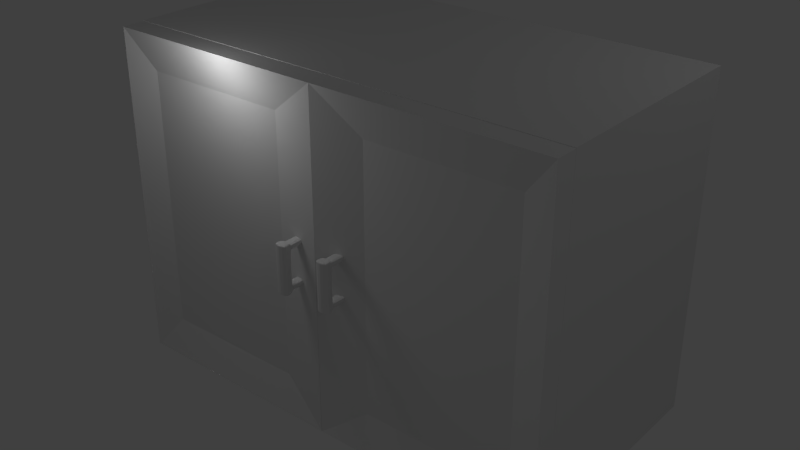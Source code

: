 # Source: vidraria_armario.blend  (saved by Blender 2.70.0; exported with 4.5.12 LTS)
import bpy
from mathutils import Matrix  # noqa: F401  (used for matrix-valued properties, if any)

bpy.ops.wm.read_factory_settings(use_empty=True)
scene = bpy.context.scene
scene.name = 'Scene'

# ---- collections
col_collection_1 = bpy.data.collections.new('Collection 1'); scene.collection.children.link(col_collection_1)

# ---- materials (node trees are filled in below, after node groups)
mat_portavidro = bpy.data.materials.new('PortaVidro')
mat_portavidro.alpha_threshold = 0.0
mat_portavidro.use_transparent_shadow = False
mat_portavidro.roughness = 0.5
mat_portavidro.line_color = (0.0, 0.0, 0.0, 1.0)
mat_material = bpy.data.materials.new('Material')
mat_material.alpha_threshold = 0.0
mat_material.use_transparent_shadow = False
mat_material.roughness = 0.5
mat_material.line_color = (0.0, 0.0, 0.0, 1.0)

# ---- material node trees

# ---- world
world_world = bpy.data.worlds.new('World'); scene.world = world_world
world_world.color = (0.05088, 0.05088, 0.05088)
world_world.use_sun_shadow = False
world_world.sun_shadow_jitter_overblur = 0.0
world_world.cycles.sampling_method = 'MANUAL'
world_world.cycles.sample_map_resolution = 256

# ---- lights
light_point_001 = bpy.data.lights.new('Point.001', 'POINT')
light_point_001.transmission_factor = 0.0
light_point_001.energy = 100.0
light_point_001.shadow_buffer_clip_start = 0.5
light_point_001.shadow_soft_size = 1.0
light_point_001.shadow_maximum_resolution = 0.006
light_point_001.use_absolute_resolution = True
light_point_001.cycles.use_multiple_importance_sampling = False
light_point = bpy.data.lights.new('Point', 'POINT')
light_point.transmission_factor = 0.0
light_point.energy = 100.0
light_point.shadow_buffer_clip_start = 0.5
light_point.shadow_soft_size = 1.0
light_point.shadow_maximum_resolution = 0.006
light_point.use_absolute_resolution = True
light_point.cycles.use_multiple_importance_sampling = False
light_lamp = bpy.data.lights.new('Lamp', 'POINT')
light_lamp.transmission_factor = 0.0
light_lamp.cutoff_distance = 30.0
light_lamp.energy = 100.0
light_lamp.shadow_buffer_clip_start = 1.001
light_lamp.shadow_soft_size = 1.0
light_lamp.shadow_maximum_resolution = 0.006
light_lamp.use_absolute_resolution = True
light_lamp.cycles.use_multiple_importance_sampling = False

# ---- meshes
me_cube_000 = bpy.data.meshes.new('Cube.000')
me_cube_000.from_pydata([(3.218, -2.028, -0.1387), (3.348, -1.812, -0.1387), (3.406, -2.374, -0.1387), (3.258, -2.59, -0.1387), (3.352, -2.028, -0.1447), (3.263, -2.028, 0.1443), (3.218, -2.028, -0.1174), (3.348, -1.764, -0.1022), (3.406, -2.374, -0.1174), (3.258, -2.59, -0.1174), (3.218, -2.028, 0.1388), (3.348, -1.812, 0.1388), (3.406, -2.374, 0.1388), (3.258, -2.59, 0.1388), (3.218, -2.028, -0.000293), (3.348, -1.812, -0.000293), (3.406, -2.374, -0.000293), (3.258, -2.59, -0.000293), (3.218, -2.028, 0.1174), (3.267, -1.764, 0.1016), (3.406, -2.374, 0.1174), (3.258, -2.59, 0.1174), (3.348, -1.189, -0.1022), (3.267, -1.189, 0.1016), (3.388, -1.764, 0.1174), (3.227, -1.764, 0.1174), (3.348, -1.764, 0.1333), (3.388, -1.764, -0.1174), (3.227, -1.764, -0.1174), (3.267, -1.764, -0.1326), (3.348, -0.5977, -0.1022), (3.267, -0.5977, 0.1016), (3.388, -1.189, 0.1174), (3.227, -1.189, 0.1174), (3.348, -1.189, 0.1333), (3.388, -1.189, -0.1174), (3.227, -1.189, -0.1174), (3.267, -1.189, -0.1326), (3.388, -0.5977, 0.1174), (3.227, -0.5977, 0.1174), (3.348, -0.5977, 0.1333), (3.388, -0.5977, -0.1174), (3.227, -0.5977, -0.1174), (3.267, -0.5977, -0.1326), (3.267, -1.812, -0.1387), (3.357, -2.59, -0.1387), (3.263, -2.028, -0.1447), (3.352, -2.028, 0.1443), (3.267, -1.764, -0.1022), (3.357, -2.59, -0.1174), (3.267, -1.812, 0.1388), (3.357, -2.59, 0.1388), (3.267, -1.812, -0.000293), (3.357, -2.59, -0.000293), (3.348, -1.764, 0.1016), (3.357, -2.59, 0.1174), (3.267, -1.189, -0.1022), (3.348, -1.189, 0.1016), (3.267, -1.764, 0.1333), (3.348, -1.764, -0.1326), (3.267, -0.5977, -0.1022), (3.348, -0.5977, 0.1016), (3.267, -1.189, 0.1333), (3.348, -1.189, -0.1326), (3.267, -0.5977, 0.1333), (3.348, -0.5977, -0.1326), (3.208, -2.374, -0.1387), (3.397, -2.028, -0.1387), (3.357, -2.417, -0.1447), (3.258, -2.417, 0.1443), (3.208, -2.374, -0.1174), (3.397, -2.028, -0.1174), (3.208, -2.374, 0.1388), (3.397, -2.028, 0.1388), (3.208, -2.374, -0.000293), (3.397, -2.028, -0.000293), (3.208, -2.374, 0.1174), (3.397, -2.028, 0.1174), (3.258, -2.417, -0.1447), (3.357, -2.417, 0.1443), (3.221, -2.492, 0.1388), (3.229, -2.028, 0.1429), (3.235, -1.866, -0.1387), (3.221, -2.384, -0.1432), (3.349, -1.866, 0.1429), (3.38, -1.866, -0.1387), (3.266, -1.866, -0.1432), (3.394, -2.384, 0.1429), (3.394, -2.492, -0.1387), (3.386, -2.028, -0.1432), (3.258, -2.547, 0.1429), (3.357, -2.547, -0.1432), (3.221, -2.492, -0.1387), (3.235, -1.866, 0.1388), (3.38, -1.866, 0.1388), (3.394, -2.492, 0.1388), (3.208, -2.374, -0.1303), (3.267, -1.8, -0.1341), (3.397, -2.028, -0.1303), (3.357, -2.59, -0.1303), (3.221, -2.492, -0.1174), (3.225, -1.854, -0.1174), (3.39, -1.854, -0.1174), (3.394, -2.492, -0.1174), (3.208, -2.374, 0.1307), (3.267, -1.8, 0.1347), (3.397, -2.028, 0.1307), (3.357, -2.59, 0.1307), (3.221, -2.492, 0.1174), (3.225, -1.854, 0.1174), (3.39, -1.854, 0.1174), (3.394, -2.492, 0.1174), (3.208, -2.374, -0.0805), (3.267, -1.8, -0.07669), (3.397, -2.028, -0.0805), (3.357, -2.59, -0.0805), (3.221, -2.492, -0.000293), (3.235, -1.866, -0.000293), (3.38, -1.866, -0.000293), (3.394, -2.492, -0.000293), (3.208, -2.374, 0.08007), (3.267, -1.8, 0.0761), (3.397, -2.028, 0.08007), (3.357, -2.59, 0.08007), (3.267, -1.597, -0.1326), (3.227, -1.597, -0.1174), (3.388, -1.597, -0.1174), (3.267, -1.597, 0.1333), (3.227, -1.597, 0.1174), (3.388, -1.597, 0.1174), (3.267, -1.597, -0.1022), (3.267, -1.597, 0.1016), (3.378, -1.764, 0.1055), (3.237, -1.764, 0.1055), (3.237, -1.764, -0.106), (3.378, -1.764, -0.106), (3.378, -1.764, 0.1294), (3.237, -1.764, 0.1294), (3.378, -1.764, -0.1288), (3.237, -1.764, -0.1288), (3.267, -0.7774, -0.1326), (3.227, -0.7774, -0.1174), (3.388, -0.7774, -0.1174), (3.267, -0.7774, 0.1333), (3.227, -0.7774, 0.1174), (3.388, -0.7774, 0.1174), (3.267, -0.7774, -0.1022), (3.267, -0.7774, 0.1016), (3.378, -1.189, 0.1055), (3.237, -1.189, 0.1055), (3.237, -1.189, -0.106), (3.378, -1.189, -0.106), (3.378, -1.189, 0.1294), (3.237, -1.189, 0.1294), (3.378, -1.189, -0.1288), (3.237, -1.189, -0.1288), (3.267, -0.5342, -0.1326), (3.227, -0.5342, -0.1174), (3.388, -0.5342, -0.1174), (3.267, -0.5342, 0.1333), (3.227, -0.5342, 0.1174), (3.388, -0.5342, 0.1174), (3.267, -0.5342, -0.1022), (3.267, -0.5342, 0.1016), (3.378, -0.5977, 0.1055), (3.237, -0.5977, 0.1055), (3.237, -0.5977, -0.106), (3.378, -0.5977, -0.106), (3.378, -0.5977, 0.1294), (3.237, -0.5977, 0.1294), (3.378, -0.5977, -0.1288), (3.237, -0.5977, -0.1288), (3.266, -1.866, 0.1429), (3.349, -1.866, -0.1432), (3.357, -2.547, 0.1429), (3.258, -2.547, -0.1432), (3.348, -1.8, -0.1341), (3.258, -2.59, -0.1303), (3.348, -1.8, 0.1347), (3.258, -2.59, 0.1307), (3.348, -1.8, -0.07669), (3.258, -2.59, -0.0805), (3.348, -1.8, 0.0761), (3.258, -2.59, 0.08007), (3.348, -1.597, -0.1326), (3.348, -1.597, 0.1333), (3.348, -1.597, -0.1022), (3.348, -1.597, 0.1016), (3.348, -0.7774, -0.1326), (3.348, -0.7774, 0.1333), (3.348, -0.7774, -0.1022), (3.348, -0.7774, 0.1016), (3.348, -0.5342, -0.1326), (3.348, -0.5342, 0.1333), (3.348, -0.5342, -0.1022), (3.348, -0.5342, 0.1016), (3.307, -1.812, -0.1387), (3.307, -2.633, -0.1387), (3.307, -2.439, -0.1447), (3.307, -2.439, 0.1443), (3.307, -1.764, -0.1022), (3.307, -2.633, -0.1174), (3.307, -1.812, 0.1388), (3.307, -2.633, 0.1388), (3.307, -1.812, -0.000293), (3.307, -2.633, -0.000293), (3.307, -1.764, 0.1016), (3.307, -2.633, 0.1174), (3.307, -1.189, -0.1022), (3.307, -1.189, 0.1016), (3.307, -1.764, 0.1333), (3.307, -1.764, -0.1326), (3.307, -0.5977, -0.1022), (3.307, -0.5977, 0.1016), (3.307, -1.189, 0.1333), (3.307, -1.189, -0.1326), (3.307, -0.5977, 0.1333), (3.307, -0.5977, -0.1326), (3.221, -2.384, 0.1429), (3.229, -2.028, -0.1432), (3.386, -2.028, 0.1429), (3.394, -2.384, -0.1432), (3.218, -2.028, -0.1303), (3.406, -2.374, -0.1303), (3.218, -2.028, 0.1307), (3.406, -2.374, 0.1307), (3.218, -2.028, -0.0805), (3.406, -2.374, -0.0805), (3.218, -2.028, 0.08007), (3.406, -2.374, 0.08007), (3.307, -2.028, -0.1447), (3.307, -2.028, 0.1443), (3.211, -2.223, -0.1387), (3.404, -2.223, -0.1387), (3.356, -2.234, -0.1447), (3.259, -2.234, 0.1443), (3.211, -2.223, -0.1174), (3.404, -2.223, -0.1174), (3.211, -2.223, 0.1388), (3.404, -2.223, 0.1388), (3.211, -2.223, -0.000293), (3.404, -2.223, -0.000293), (3.211, -2.223, 0.1174), (3.404, -2.223, 0.1174), (3.259, -2.234, -0.1447), (3.356, -2.234, 0.1443), (3.23, -2.479, -0.142), (3.241, -1.908, -0.142), (3.374, -1.908, -0.142), (3.384, -2.479, -0.142), (3.23, -2.479, 0.1418), (3.241, -1.908, 0.1418), (3.374, -1.908, 0.1418), (3.384, -2.479, 0.1418), (3.221, -2.492, -0.1303), (3.232, -1.839, -0.1312), (3.383, -1.839, -0.1312), (3.394, -2.492, -0.1303), (3.221, -2.492, 0.1307), (3.232, -1.839, 0.1317), (3.383, -1.839, 0.1317), (3.394, -2.492, 0.1307), (3.221, -2.492, -0.0805), (3.232, -1.839, -0.08829), (3.383, -1.839, -0.08829), (3.394, -2.492, -0.0805), (3.221, -2.492, 0.08007), (3.232, -1.839, 0.08781), (3.383, -1.839, 0.08781), (3.394, -2.492, 0.08007), (3.237, -1.597, -0.1288), (3.378, -1.597, -0.1288), (3.237, -1.597, 0.1294), (3.378, -1.597, 0.1294), (3.237, -1.597, -0.106), (3.378, -1.597, -0.106), (3.237, -1.597, 0.1055), (3.378, -1.597, 0.1055), (3.237, -0.7774, -0.1288), (3.378, -0.7774, -0.1288), (3.237, -0.7774, 0.1294), (3.378, -0.7774, 0.1294), (3.237, -0.7774, -0.106), (3.378, -0.7774, -0.106), (3.237, -0.7774, 0.1055), (3.378, -0.7774, 0.1055), (3.237, -0.5342, -0.1288), (3.378, -0.5342, -0.1288), (3.237, -0.5342, 0.1294), (3.378, -0.5342, 0.1294), (3.237, -0.5342, -0.106), (3.378, -0.5342, -0.106), (3.237, -0.5342, 0.1055), (3.378, -0.5342, 0.1055), (3.307, -1.866, 0.1429), (3.307, -1.866, -0.1432), (3.307, -2.585, 0.1429), (3.307, -2.585, -0.1432), (3.307, -1.8, -0.1341), (3.307, -2.633, -0.1303), (3.307, -1.8, 0.1347), (3.307, -2.633, 0.1307), (3.307, -1.8, -0.07669), (3.307, -2.633, -0.0805), (3.307, -1.8, 0.0761), (3.307, -2.633, 0.08007), (3.307, -1.597, -0.1326), (3.307, -1.597, 0.1333), (3.307, -1.597, -0.1022), (3.307, -1.597, 0.1016), (3.307, -0.7774, -0.1326), (3.307, -0.7774, 0.1333), (3.307, -0.7774, -0.1022), (3.307, -0.7774, 0.1016), (3.307, -0.5342, -0.1326), (3.307, -0.5342, 0.1333), (3.307, -0.5342, -0.1022), (3.307, -0.5342, 0.1016), (3.223, -2.225, 0.1429), (3.223, -2.225, -0.1432), (3.392, -2.225, 0.1429), (3.392, -2.225, -0.1432), (3.211, -2.223, -0.1303), (3.404, -2.223, -0.1303), (3.211, -2.223, 0.1307), (3.404, -2.223, 0.1307), (3.211, -2.223, -0.0805), (3.404, -2.223, -0.0805), (3.211, -2.223, 0.08007), (3.404, -2.223, 0.08007), (3.307, -2.239, -0.1447), (3.307, -2.239, 0.1443), (3.689, 1.002, -1.0), (3.689, -0.9978, 1.0), (3.689, 1.002, 1.0), (-0.02472, 1.002, 1.0), (-0.02472, -0.9978, 1.0), (-0.02472, 1.002, -1.0), (-0.02472, -0.9978, -1.0), (3.688, -0.9978, -1.0), (2.909, 0.2208, -0.7801), (2.909, -0.2164, -0.7801), (0.4664, -0.2164, -0.7801), (0.4664, 0.2208, -0.7801), (2.909, 0.2208, 0.7778), (2.909, -0.2164, 0.7778), (0.4664, -0.2164, 0.7778), (0.4664, 0.2208, 0.7778)], [], [(0, 232, 322, 222), (0, 222, 255, 82), (0, 82, 247, 219), (0, 219, 319, 232), (1, 196, 298, 176), (1, 176, 256, 85), (1, 85, 248, 173), (1, 173, 295, 196), (2, 233, 323, 223), (2, 223, 257, 88), (2, 88, 249, 221), (2, 221, 321, 233), (3, 197, 299, 177), (3, 177, 254, 92), (3, 92, 246, 175), (3, 175, 297, 197), (4, 234, 330, 230), (4, 230, 295, 173), (4, 173, 248, 89), (4, 89, 321, 234), (5, 235, 331, 231), (5, 231, 294, 172), (5, 172, 251, 81), (5, 81, 318, 235), (6, 236, 326, 226), (6, 226, 263, 101), (6, 101, 255, 222), (6, 222, 322, 236), (7, 200, 302, 180), (7, 180, 264, 135), (7, 135, 275, 186), (7, 186, 308, 200), (8, 237, 327, 227), (8, 227, 265, 103), (8, 103, 257, 223), (8, 223, 323, 237), (9, 201, 303, 181), (9, 181, 262, 100), (9, 100, 254, 177), (9, 177, 299, 201), (10, 238, 318, 81), (10, 81, 251, 93), (10, 93, 259, 224), (10, 224, 324, 238), (11, 202, 294, 84), (11, 84, 252, 94), (11, 94, 260, 178), (11, 178, 300, 202), (12, 239, 320, 87), (12, 87, 253, 95), (12, 95, 261, 225), (12, 225, 325, 239), (13, 203, 296, 90), (13, 90, 250, 80), (13, 80, 258, 179), (13, 179, 301, 203), (14, 240, 328, 228), (14, 228, 267, 117), (14, 117, 263, 226), (14, 226, 326, 240), (15, 204, 304, 182), (15, 182, 268, 118), (15, 118, 264, 180), (15, 180, 302, 204), (16, 241, 329, 229), (16, 229, 269, 119), (16, 119, 265, 227), (16, 227, 327, 241), (17, 205, 305, 183), (17, 183, 266, 116), (17, 116, 262, 181), (17, 181, 303, 205), (18, 242, 324, 224), (18, 224, 259, 109), (18, 109, 267, 228), (18, 228, 328, 242), (19, 206, 304, 121), (19, 121, 267, 133), (19, 133, 276, 131), (19, 131, 309, 206), (20, 243, 325, 225), (20, 225, 261, 111), (20, 111, 269, 229), (20, 229, 329, 243), (21, 207, 301, 179), (21, 179, 258, 108), (21, 108, 266, 183), (21, 183, 305, 207), (22, 208, 308, 186), (22, 186, 275, 151), (22, 151, 283, 190), (22, 190, 312, 208), (23, 209, 309, 131), (23, 131, 276, 149), (23, 149, 284, 147), (23, 147, 313, 209), (24, 136, 260, 110), (24, 110, 268, 132), (24, 132, 277, 129), (24, 129, 273, 136), (25, 133, 267, 109), (25, 109, 259, 137), (25, 137, 272, 128), (25, 128, 276, 133), (26, 210, 300, 178), (26, 178, 260, 136), (26, 136, 273, 185), (26, 185, 307, 210), (27, 135, 264, 102), (27, 102, 256, 138), (27, 138, 271, 126), (27, 126, 275, 135), (28, 139, 255, 101), (28, 101, 263, 134), (28, 134, 274, 125), (28, 125, 270, 139), (29, 211, 298, 97), (29, 97, 255, 139), (29, 139, 270, 124), (29, 124, 306, 211), (30, 212, 312, 190), (30, 190, 283, 167), (30, 167, 291, 194), (30, 194, 316, 212), (31, 213, 313, 147), (31, 147, 284, 165), (31, 165, 292, 163), (31, 163, 317, 213), (32, 152, 273, 129), (32, 129, 277, 148), (32, 148, 285, 145), (32, 145, 281, 152), (33, 149, 276, 128), (33, 128, 272, 153), (33, 153, 280, 144), (33, 144, 284, 149), (34, 214, 307, 185), (34, 185, 273, 152), (34, 152, 281, 189), (34, 189, 311, 214), (35, 151, 275, 126), (35, 126, 271, 154), (35, 154, 279, 142), (35, 142, 283, 151), (36, 155, 270, 125), (36, 125, 274, 150), (36, 150, 282, 141), (36, 141, 278, 155), (37, 215, 306, 124), (37, 124, 270, 155), (37, 155, 278, 140), (37, 140, 310, 215), (38, 168, 281, 145), (38, 145, 285, 164), (38, 164, 293, 161), (38, 161, 289, 168), (39, 165, 284, 144), (39, 144, 280, 169), (39, 169, 288, 160), (39, 160, 292, 165), (40, 216, 311, 189), (40, 189, 281, 168), (40, 168, 289, 193), (40, 193, 315, 216), (41, 167, 283, 142), (41, 142, 279, 170), (41, 170, 287, 158), (41, 158, 291, 167), (42, 171, 278, 141), (42, 141, 282, 166), (42, 166, 290, 157), (42, 157, 286, 171), (43, 217, 310, 140), (43, 140, 278, 171), (43, 171, 286, 156), (43, 156, 314, 217), (44, 82, 255, 97), (44, 97, 298, 196), (44, 196, 295, 86), (44, 86, 247, 82), (45, 88, 257, 99), (45, 99, 299, 197), (45, 197, 297, 91), (45, 91, 249, 88), (46, 244, 319, 219), (46, 219, 247, 86), (46, 86, 295, 230), (46, 230, 330, 244), (47, 245, 320, 220), (47, 220, 252, 84), (47, 84, 294, 231), (47, 231, 331, 245), (48, 134, 263, 113), (48, 113, 302, 200), (48, 200, 308, 130), (48, 130, 274, 134), (49, 103, 265, 115), (49, 115, 303, 201), (49, 201, 299, 99), (49, 99, 257, 103), (50, 93, 251, 172), (50, 172, 294, 202), (50, 202, 300, 105), (50, 105, 259, 93), (51, 95, 253, 174), (51, 174, 296, 203), (51, 203, 301, 107), (51, 107, 261, 95), (52, 117, 267, 121), (52, 121, 304, 204), (52, 204, 302, 113), (52, 113, 263, 117), (53, 119, 269, 123), (53, 123, 305, 205), (53, 205, 303, 115), (53, 115, 265, 119), (54, 132, 268, 182), (54, 182, 304, 206), (54, 206, 309, 187), (54, 187, 277, 132), (55, 111, 261, 107), (55, 107, 301, 207), (55, 207, 305, 123), (55, 123, 269, 111), (56, 150, 274, 130), (56, 130, 308, 208), (56, 208, 312, 146), (56, 146, 282, 150), (57, 148, 277, 187), (57, 187, 309, 209), (57, 209, 313, 191), (57, 191, 285, 148), (58, 137, 259, 105), (58, 105, 300, 210), (58, 210, 307, 127), (58, 127, 272, 137), (59, 138, 256, 176), (59, 176, 298, 211), (59, 211, 306, 184), (59, 184, 271, 138), (60, 166, 282, 146), (60, 146, 312, 212), (60, 212, 316, 162), (60, 162, 290, 166), (61, 164, 285, 191), (61, 191, 313, 213), (61, 213, 317, 195), (61, 195, 293, 164), (62, 153, 272, 127), (62, 127, 307, 214), (62, 214, 311, 143), (62, 143, 280, 153), (63, 154, 271, 184), (63, 184, 306, 215), (63, 215, 310, 188), (63, 188, 279, 154), (64, 169, 280, 143), (64, 143, 311, 216), (64, 216, 315, 159), (64, 159, 288, 169), (65, 170, 279, 188), (65, 188, 310, 217), (65, 217, 314, 192), (65, 192, 287, 170), (66, 92, 254, 96), (66, 96, 322, 232), (66, 232, 319, 83), (66, 83, 246, 92), (67, 85, 256, 98), (67, 98, 323, 233), (67, 233, 321, 89), (67, 89, 248, 85), (68, 91, 297, 198), (68, 198, 330, 234), (68, 234, 321, 221), (68, 221, 249, 91), (69, 90, 296, 199), (69, 199, 331, 235), (69, 235, 318, 218), (69, 218, 250, 90), (70, 100, 262, 112), (70, 112, 326, 236), (70, 236, 322, 96), (70, 96, 254, 100), (71, 102, 264, 114), (71, 114, 327, 237), (71, 237, 323, 98), (71, 98, 256, 102), (72, 80, 250, 218), (72, 218, 318, 238), (72, 238, 324, 104), (72, 104, 258, 80), (73, 94, 252, 220), (73, 220, 320, 239), (73, 239, 325, 106), (73, 106, 260, 94), (74, 116, 266, 120), (74, 120, 328, 240), (74, 240, 326, 112), (74, 112, 262, 116), (75, 118, 268, 122), (75, 122, 329, 241), (75, 241, 327, 114), (75, 114, 264, 118), (76, 108, 258, 104), (76, 104, 324, 242), (76, 242, 328, 120), (76, 120, 266, 108), (77, 110, 260, 106), (77, 106, 325, 243), (77, 243, 329, 122), (77, 122, 268, 110), (78, 175, 246, 83), (78, 83, 319, 244), (78, 244, 330, 198), (78, 198, 297, 175), (79, 174, 253, 87), (79, 87, 320, 245), (79, 245, 331, 199), (79, 199, 296, 174), (338, 336, 335, 337), (334, 335, 336, 333), (343, 347, 344, 340), (347, 346, 342, 343), (346, 342, 341, 345), (345, 344, 340, 341), (346, 347, 344, 345), (342, 341, 340, 343), (333, 336, 346, 345), (333, 345, 341, 339), (338, 339, 341, 342), (336, 338, 342, 346), (335, 347, 343, 337), (334, 344, 347, 335), (332, 337, 343, 340), (332, 340, 344, 334), (332, 339, 338, 337), (332, 334, 333, 339)])
me_cube_000.polygons.foreach_set('material_index', [1, 1, 1, 1, 1, 1, 1, 1, 1, 1, 1, 1, 1, 1, 1, 1, 1, 1, 1, 1, 1, 1, 1, 1, 1, 1, 1, 1, 1, 1, 1, 1, 1, 1, 1, 1, 1, 1, 1, 1, 1, 1, 1, 1, 1, 1, 1, 1, 1, 1, 1, 1, 1, 1, 1, 1, 1, 1, 1, 1, 1, 1, 1, 1, 1, 1, 1, 1, 1, 1, 1, 1, 1, 1, 1, 1, 1, 1, 1, 1, 1, 1, 1, 1, 1, 1, 1, 1, 1, 1, 1, 1, 1, 1, 1, 1, 1, 1, 1, 1, 1, 1, 1, 1, 1, 1, 1, 1, 1, 1, 1, 1, 1, 1, 1, 1, 1, 1, 1, 1, 1, 1, 1, 1, 1, 1, 1, 1, 1, 1, 1, 1, 1, 1, 1, 1, 1, 1, 1, 1, 1, 1, 1, 1, 1, 1, 1, 1, 1, 1, 1, 1, 1, 1, 1, 1, 1, 1, 1, 1, 1, 1, 1, 1, 1, 1, 1, 1, 1, 1, 1, 1, 1, 1, 1, 1, 1, 1, 1, 1, 1, 1, 1, 1, 1, 1, 1, 1, 1, 1, 1, 1, 1, 1, 1, 1, 1, 1, 1, 1, 1, 1, 1, 1, 1, 1, 1, 1, 1, 1, 1, 1, 1, 1, 1, 1, 1, 1, 1, 1, 1, 1, 1, 1, 1, 1, 1, 1, 1, 1, 1, 1, 1, 1, 1, 1, 1, 1, 1, 1, 1, 1, 1, 1, 1, 1, 1, 1, 1, 1, 1, 1, 1, 1, 1, 1, 1, 1, 1, 1, 1, 1, 1, 1, 1, 1, 1, 1, 1, 1, 1, 1, 1, 1, 1, 1, 1, 1, 1, 1, 1, 1, 1, 1, 1, 1, 1, 1, 1, 1, 1, 1, 1, 1, 1, 1, 1, 1, 1, 1, 1, 1, 1, 1, 1, 1, 1, 1, 1, 1, 1, 1, 1, 1, 1, 1, 1, 1, 1, 1, 1, 1, 0, 1, 0, 1, 1, 1, 1, 1, 1, 1, 1, 1, 1, 1, 1, 1])
_uv = me_cube_000.uv_layers.new(name='UVMap')
_uv.uv.foreach_set('vector', [0.4586, 0.297, 0.4579, 0.3223, 0.4566, 0.3223, 0.4572, 0.2969, 0.4586, 0.297, 0.4572, 0.2969, 0.4599, 0.2714, 0.461, 0.2751, 0.4586, 0.297, 0.461, 0.2751, 0.4623, 0.2808, 0.4606, 0.297, 0.4586, 0.297, 0.4606, 0.297, 0.46, 0.3227, 0.4579, 0.3223, 0.4841, 0.4491, 0.4778, 0.4491, 0.4778, 0.4485, 0.4842, 0.4485, 0.4841, 0.4491, 0.4842, 0.4485, 0.4899, 0.4504, 0.4894, 0.4518, 0.4841, 0.4491, 0.4894, 0.4518, 0.4883, 0.454, 0.4843, 0.4519, 0.4841, 0.4491, 0.4843, 0.4519, 0.4778, 0.4519, 0.4778, 0.4491, 0.4568, 0.4037, 0.4579, 0.4225, 0.4565, 0.4226, 0.4555, 0.4037, 0.4568, 0.4037, 0.4555, 0.4037, 0.4541, 0.3894, 0.4553, 0.3893, 0.4568, 0.4037, 0.4553, 0.3893, 0.4572, 0.3904, 0.4587, 0.4021, 0.4568, 0.4037, 0.4587, 0.4021, 0.46, 0.4222, 0.4579, 0.4225, 0.453, 0.367, 0.4515, 0.3725, 0.4506, 0.3725, 0.4519, 0.3668, 0.453, 0.367, 0.4519, 0.3668, 0.4541, 0.3555, 0.4553, 0.3556, 0.453, 0.367, 0.4553, 0.3556, 0.4573, 0.3545, 0.4564, 0.363, 0.453, 0.367, 0.4564, 0.363, 0.4587, 0.3725, 0.4515, 0.3725, 0.4849, 0.4602, 0.4855, 0.4707, 0.4778, 0.471, 0.4778, 0.4602, 0.4849, 0.4602, 0.4778, 0.4602, 0.4778, 0.4519, 0.4843, 0.4519, 0.4849, 0.4602, 0.4843, 0.4519, 0.4883, 0.454, 0.4903, 0.4602, 0.4849, 0.4602, 0.4903, 0.4602, 0.4913, 0.4703, 0.4855, 0.4707, 0.4848, 0.4601, 0.4854, 0.4707, 0.4777, 0.471, 0.4776, 0.4601, 0.4848, 0.4601, 0.4776, 0.4601, 0.4776, 0.4518, 0.4842, 0.4518, 0.4848, 0.4601, 0.4842, 0.4518, 0.4881, 0.454, 0.4901, 0.4601, 0.4848, 0.4601, 0.4901, 0.4601, 0.4912, 0.4703, 0.4854, 0.4707, 0.4551, 0.2968, 0.4545, 0.3223, 0.4485, 0.3221, 0.4489, 0.2967, 0.4551, 0.2968, 0.4489, 0.2967, 0.4521, 0.2704, 0.457, 0.2732, 0.4551, 0.2968, 0.457, 0.2732, 0.4599, 0.2714, 0.4572, 0.2969, 0.4551, 0.2968, 0.4572, 0.2969, 0.4566, 0.3223, 0.4545, 0.3223, 0.4546, 0.4857, 0.4515, 0.4894, 0.4463, 0.4869, 0.4491, 0.4819, 0.4546, 0.4857, 0.4491, 0.4819, 0.4521, 0.4744, 0.4577, 0.4836, 0.4735, 0.3733, 0.4692, 0.3733, 0.4692, 0.364, 0.4735, 0.364, 0.4735, 0.3733, 0.4735, 0.364, 0.4792, 0.364, 0.4792, 0.3733, 0.4535, 0.4038, 0.4545, 0.4226, 0.4485, 0.4227, 0.4479, 0.404, 0.4535, 0.4038, 0.4479, 0.404, 0.447, 0.3899, 0.4522, 0.3896, 0.4535, 0.4038, 0.4522, 0.3896, 0.4541, 0.3894, 0.4555, 0.4037, 0.4535, 0.4038, 0.4555, 0.4037, 0.4565, 0.4226, 0.4545, 0.4226, 0.4503, 0.3666, 0.4492, 0.3725, 0.4452, 0.3725, 0.4457, 0.3662, 0.4503, 0.3666, 0.4457, 0.3662, 0.447, 0.355, 0.4522, 0.3554, 0.4503, 0.3666, 0.4522, 0.3554, 0.4541, 0.3555, 0.4519, 0.3668, 0.4503, 0.3666, 0.4519, 0.3668, 0.4506, 0.3725, 0.4492, 0.3725, 0.4123, 0.2971, 0.4132, 0.3224, 0.4111, 0.3228, 0.4103, 0.2971, 0.4123, 0.2971, 0.4103, 0.2971, 0.4085, 0.281, 0.4097, 0.2753, 0.4123, 0.2971, 0.4097, 0.2753, 0.4108, 0.2716, 0.4137, 0.297, 0.4123, 0.2971, 0.4137, 0.297, 0.4145, 0.3224, 0.4132, 0.3224, 0.4713, 0.4491, 0.4776, 0.449, 0.4776, 0.4518, 0.4711, 0.4518, 0.4713, 0.4491, 0.4711, 0.4518, 0.4671, 0.454, 0.4661, 0.4518, 0.4713, 0.4491, 0.4661, 0.4518, 0.4655, 0.4504, 0.4712, 0.4484, 0.4713, 0.4491, 0.4712, 0.4484, 0.4776, 0.4484, 0.4776, 0.449, 0.4144, 0.4036, 0.4132, 0.4224, 0.4112, 0.4221, 0.4126, 0.4021, 0.4144, 0.4036, 0.4126, 0.4021, 0.4141, 0.3903, 0.416, 0.3892, 0.4144, 0.4036, 0.416, 0.3892, 0.4171, 0.3894, 0.4157, 0.4036, 0.4144, 0.4036, 0.4157, 0.4036, 0.4145, 0.4225, 0.4132, 0.4224, 0.4183, 0.367, 0.4198, 0.3725, 0.4126, 0.3725, 0.4149, 0.363, 0.4183, 0.367, 0.4149, 0.363, 0.414, 0.3546, 0.416, 0.3557, 0.4183, 0.367, 0.416, 0.3557, 0.4171, 0.3556, 0.4194, 0.3669, 0.4183, 0.367, 0.4194, 0.3669, 0.4206, 0.3725, 0.4198, 0.3725, 0.4355, 0.2966, 0.4356, 0.322, 0.4226, 0.3222, 0.4221, 0.2967, 0.4355, 0.2966, 0.4221, 0.2967, 0.4187, 0.2705, 0.4354, 0.2737, 0.4355, 0.2966, 0.4354, 0.2737, 0.4521, 0.2704, 0.4489, 0.2967, 0.4355, 0.2966, 0.4489, 0.2967, 0.4485, 0.3221, 0.4356, 0.322, 0.4353, 0.4802, 0.4353, 0.485, 0.4243, 0.4868, 0.4216, 0.4818, 0.4353, 0.4802, 0.4216, 0.4818, 0.4187, 0.4743, 0.4354, 0.4711, 0.4353, 0.4802, 0.4354, 0.4711, 0.4521, 0.4744, 0.4491, 0.4819, 0.4353, 0.4802, 0.4491, 0.4819, 0.4463, 0.4869, 0.4353, 0.485, 0.4357, 0.4041, 0.4356, 0.4229, 0.4227, 0.4227, 0.4234, 0.404, 0.4357, 0.4041, 0.4234, 0.404, 0.4244, 0.3899, 0.4357, 0.3902, 0.4357, 0.4041, 0.4357, 0.3902, 0.447, 0.3899, 0.4479, 0.404, 0.4357, 0.4041, 0.4479, 0.404, 0.4485, 0.4227, 0.4356, 0.4229, 0.4357, 0.366, 0.4357, 0.3725, 0.4262, 0.3725, 0.4257, 0.3662, 0.4357, 0.366, 0.4257, 0.3662, 0.4244, 0.3551, 0.4357, 0.3547, 0.4357, 0.366, 0.4357, 0.3547, 0.447, 0.355, 0.4457, 0.3662, 0.4357, 0.366, 0.4457, 0.3662, 0.4452, 0.3725, 0.4357, 0.3725, 0.4159, 0.2969, 0.4166, 0.3223, 0.4145, 0.3224, 0.4137, 0.297, 0.4159, 0.2969, 0.4137, 0.297, 0.4108, 0.2716, 0.4137, 0.2733, 0.4159, 0.2969, 0.4137, 0.2733, 0.4187, 0.2705, 0.4221, 0.2967, 0.4159, 0.2969, 0.4221, 0.2967, 0.4226, 0.3222, 0.4166, 0.3223, 0.416, 0.2593, 0.4191, 0.2556, 0.4243, 0.258, 0.4216, 0.263, 0.416, 0.2593, 0.4216, 0.263, 0.4187, 0.2705, 0.413, 0.2614, 0.4735, 0.3732, 0.4692, 0.3733, 0.4692, 0.364, 0.4735, 0.364, 0.4735, 0.3732, 0.4735, 0.364, 0.4792, 0.364, 0.4792, 0.3732, 0.4177, 0.4037, 0.4166, 0.4225, 0.4145, 0.4225, 0.4157, 0.4036, 0.4177, 0.4037, 0.4157, 0.4036, 0.4171, 0.3894, 0.419, 0.3895, 0.4177, 0.4037, 0.419, 0.3895, 0.4244, 0.3899, 0.4234, 0.404, 0.4177, 0.4037, 0.4234, 0.404, 0.4227, 0.4227, 0.4166, 0.4225, 0.421, 0.3667, 0.4221, 0.3725, 0.4206, 0.3725, 0.4194, 0.3669, 0.421, 0.3667, 0.4194, 0.3669, 0.4171, 0.3556, 0.419, 0.3554, 0.421, 0.3667, 0.419, 0.3554, 0.4244, 0.3551, 0.4257, 0.3662, 0.421, 0.3667, 0.4257, 0.3662, 0.4262, 0.3725, 0.4221, 0.3725, 0.4735, 0.3413, 0.4792, 0.3413, 0.4792, 0.364, 0.4735, 0.364, 0.4735, 0.3413, 0.4735, 0.364, 0.4692, 0.364, 0.4692, 0.3413, 0.4735, 0.3413, 0.4692, 0.3413, 0.4692, 0.3185, 0.4735, 0.3185, 0.4735, 0.3413, 0.4735, 0.3185, 0.4792, 0.3185, 0.4792, 0.3413, 0.4735, 0.3413, 0.4792, 0.3413, 0.4792, 0.364, 0.4735, 0.364, 0.4735, 0.3413, 0.4735, 0.364, 0.4692, 0.364, 0.4692, 0.3413, 0.4735, 0.3413, 0.4692, 0.3413, 0.4692, 0.3185, 0.4735, 0.3185, 0.4735, 0.3413, 0.4735, 0.3185, 0.4792, 0.3185, 0.4792, 0.3413, 0.4107, 0.4828, 0.4083, 0.4824, 0.4108, 0.4732, 0.4138, 0.4715, 0.4107, 0.4828, 0.4138, 0.4715, 0.4187, 0.4743, 0.4129, 0.4834, 0.4915, 0.3732, 0.4893, 0.3732, 0.4893, 0.364, 0.4915, 0.364, 0.4915, 0.3732, 0.4915, 0.364, 0.4937, 0.364, 0.4937, 0.3732, 0.4107, 0.262, 0.413, 0.2614, 0.4187, 0.2705, 0.4137, 0.2733, 0.4107, 0.262, 0.4137, 0.2733, 0.4108, 0.2716, 0.4083, 0.2624, 0.467, 0.3733, 0.4648, 0.3733, 0.4648, 0.364, 0.467, 0.364, 0.467, 0.3733, 0.467, 0.364, 0.4692, 0.364, 0.4692, 0.3733, 0.4713, 0.4466, 0.4776, 0.4466, 0.4776, 0.4484, 0.4712, 0.4484, 0.4713, 0.4466, 0.4712, 0.4484, 0.4655, 0.4504, 0.4665, 0.4466, 0.4713, 0.4466, 0.4665, 0.4466, 0.4666, 0.4381, 0.4713, 0.4381, 0.4713, 0.4466, 0.4713, 0.4381, 0.4776, 0.4381, 0.4776, 0.4466, 0.4599, 0.483, 0.4577, 0.4836, 0.4521, 0.4744, 0.4569, 0.4717, 0.4599, 0.483, 0.4569, 0.4717, 0.4598, 0.4734, 0.4622, 0.4826, 0.467, 0.3733, 0.4649, 0.3733, 0.4649, 0.364, 0.467, 0.364, 0.467, 0.3733, 0.467, 0.364, 0.4692, 0.364, 0.4692, 0.3733, 0.4599, 0.2618, 0.4623, 0.2622, 0.4599, 0.2714, 0.457, 0.2732, 0.4599, 0.2618, 0.457, 0.2732, 0.4521, 0.2704, 0.4577, 0.2613, 0.4914, 0.3733, 0.4893, 0.3733, 0.4893, 0.364, 0.4914, 0.364, 0.4914, 0.3733, 0.4914, 0.364, 0.4936, 0.364, 0.4936, 0.3733, 0.4715, 0.4466, 0.4778, 0.4466, 0.4778, 0.4485, 0.4714, 0.4485, 0.4715, 0.4466, 0.4714, 0.4485, 0.4657, 0.4504, 0.4667, 0.4466, 0.4715, 0.4466, 0.4667, 0.4466, 0.4668, 0.4382, 0.4715, 0.4382, 0.4715, 0.4466, 0.4715, 0.4382, 0.4778, 0.4382, 0.4778, 0.4466, 0.4735, 0.3085, 0.4792, 0.3085, 0.4792, 0.3185, 0.4735, 0.3185, 0.4735, 0.3085, 0.4735, 0.3185, 0.4692, 0.3185, 0.4692, 0.3085, 0.4735, 0.3085, 0.4692, 0.3085, 0.4692, 0.305, 0.4735, 0.305, 0.4735, 0.3085, 0.4735, 0.305, 0.4792, 0.305, 0.4792, 0.3085, 0.4735, 0.3085, 0.4792, 0.3085, 0.4792, 0.3185, 0.4735, 0.3185, 0.4735, 0.3085, 0.4735, 0.3185, 0.4692, 0.3185, 0.4692, 0.3085, 0.4735, 0.3085, 0.4692, 0.3085, 0.4692, 0.305, 0.4735, 0.305, 0.4735, 0.3085, 0.4735, 0.305, 0.4792, 0.305, 0.4792, 0.3085, 0.4915, 0.3413, 0.4937, 0.3413, 0.4937, 0.364, 0.4915, 0.364, 0.4915, 0.3413, 0.4915, 0.364, 0.4893, 0.364, 0.4893, 0.3413, 0.4915, 0.3413, 0.4893, 0.3413, 0.4893, 0.3185, 0.4915, 0.3185, 0.4915, 0.3413, 0.4915, 0.3185, 0.4937, 0.3185, 0.4937, 0.3413, 0.467, 0.3413, 0.4692, 0.3413, 0.4692, 0.364, 0.467, 0.364, 0.467, 0.3413, 0.467, 0.364, 0.4648, 0.364, 0.4648, 0.3413, 0.467, 0.3413, 0.4648, 0.3413, 0.4648, 0.3185, 0.467, 0.3185, 0.467, 0.3413, 0.467, 0.3185, 0.4692, 0.3185, 0.4692, 0.3413, 0.4713, 0.4176, 0.4776, 0.4176, 0.4776, 0.4381, 0.4713, 0.4381, 0.4713, 0.4176, 0.4713, 0.4381, 0.4666, 0.4381, 0.4666, 0.4176, 0.4713, 0.4176, 0.4666, 0.4176, 0.4666, 0.3968, 0.4713, 0.3968, 0.4713, 0.4176, 0.4713, 0.3968, 0.4776, 0.3968, 0.4776, 0.4176, 0.467, 0.3413, 0.4692, 0.3413, 0.4692, 0.364, 0.467, 0.364, 0.467, 0.3413, 0.467, 0.364, 0.4649, 0.364, 0.4649, 0.3413, 0.467, 0.3413, 0.4649, 0.3413, 0.4649, 0.3185, 0.467, 0.3185, 0.467, 0.3413, 0.467, 0.3185, 0.4692, 0.3185, 0.4692, 0.3413, 0.4914, 0.3413, 0.4936, 0.3413, 0.4936, 0.364, 0.4914, 0.364, 0.4914, 0.3413, 0.4914, 0.364, 0.4893, 0.364, 0.4893, 0.3413, 0.4914, 0.3413, 0.4893, 0.3413, 0.4893, 0.3185, 0.4914, 0.3185, 0.4914, 0.3413, 0.4914, 0.3185, 0.4936, 0.3185, 0.4936, 0.3413, 0.4715, 0.4176, 0.4778, 0.4176, 0.4778, 0.4382, 0.4715, 0.4382, 0.4715, 0.4176, 0.4715, 0.4382, 0.4668, 0.4382, 0.4668, 0.4176, 0.4715, 0.4176, 0.4668, 0.4176, 0.4668, 0.3968, 0.4715, 0.3968, 0.4715, 0.4176, 0.4715, 0.3968, 0.4778, 0.3968, 0.4778, 0.4176, 0.4915, 0.3085, 0.4937, 0.3085, 0.4937, 0.3185, 0.4915, 0.3185, 0.4915, 0.3085, 0.4915, 0.3185, 0.4893, 0.3185, 0.4893, 0.3085, 0.4915, 0.3085, 0.4893, 0.3085, 0.4893, 0.305, 0.4915, 0.305, 0.4915, 0.3085, 0.4915, 0.305, 0.4937, 0.305, 0.4937, 0.3085, 0.467, 0.3085, 0.4692, 0.3085, 0.4692, 0.3185, 0.467, 0.3185, 0.467, 0.3085, 0.467, 0.3185, 0.4648, 0.3185, 0.4648, 0.3085, 0.467, 0.3085, 0.4648, 0.3085, 0.4648, 0.305, 0.467, 0.305, 0.467, 0.3085, 0.467, 0.305, 0.4692, 0.305, 0.4692, 0.3085, 0.4713, 0.3877, 0.4776, 0.3877, 0.4776, 0.3968, 0.4713, 0.3968, 0.4713, 0.3877, 0.4713, 0.3968, 0.4666, 0.3968, 0.4666, 0.3877, 0.4713, 0.3877, 0.4666, 0.3877, 0.4666, 0.3845, 0.4713, 0.3845, 0.4713, 0.3877, 0.4713, 0.3845, 0.4776, 0.3845, 0.4776, 0.3877, 0.467, 0.3085, 0.4692, 0.3085, 0.4692, 0.3185, 0.467, 0.3185, 0.467, 0.3085, 0.467, 0.3185, 0.4649, 0.3185, 0.4649, 0.3085, 0.467, 0.3085, 0.4649, 0.3085, 0.4649, 0.305, 0.467, 0.305, 0.467, 0.3085, 0.467, 0.305, 0.4692, 0.305, 0.4692, 0.3085, 0.4914, 0.3085, 0.4936, 0.3085, 0.4936, 0.3185, 0.4914, 0.3185, 0.4914, 0.3085, 0.4914, 0.3185, 0.4893, 0.3185, 0.4893, 0.3085, 0.4914, 0.3085, 0.4893, 0.3085, 0.4893, 0.305, 0.4914, 0.305, 0.4914, 0.3085, 0.4914, 0.305, 0.4936, 0.305, 0.4936, 0.3085, 0.4716, 0.3877, 0.4778, 0.3877, 0.4778, 0.3968, 0.4715, 0.3968, 0.4716, 0.3877, 0.4715, 0.3968, 0.4668, 0.3968, 0.4668, 0.3877, 0.4716, 0.3877, 0.4668, 0.3877, 0.4668, 0.3845, 0.4716, 0.3845, 0.4716, 0.3877, 0.4716, 0.3845, 0.4778, 0.3845, 0.4778, 0.3877, 0.4715, 0.4491, 0.4663, 0.4518, 0.4657, 0.4504, 0.4714, 0.4485, 0.4715, 0.4491, 0.4714, 0.4485, 0.4778, 0.4485, 0.4778, 0.4491, 0.4715, 0.4491, 0.4778, 0.4491, 0.4778, 0.4519, 0.4713, 0.4518, 0.4715, 0.4491, 0.4713, 0.4518, 0.4673, 0.454, 0.4663, 0.4518, 0.453, 0.3779, 0.4553, 0.3893, 0.4541, 0.3894, 0.4519, 0.3781, 0.453, 0.3779, 0.4519, 0.3781, 0.4506, 0.3725, 0.4515, 0.3725, 0.453, 0.3779, 0.4515, 0.3725, 0.4587, 0.3725, 0.4564, 0.3819, 0.453, 0.3779, 0.4564, 0.3819, 0.4572, 0.3904, 0.4553, 0.3893, 0.4707, 0.4602, 0.4701, 0.4707, 0.4643, 0.4703, 0.4653, 0.4602, 0.4707, 0.4602, 0.4653, 0.4602, 0.4673, 0.454, 0.4713, 0.4518, 0.4707, 0.4602, 0.4713, 0.4518, 0.4778, 0.4519, 0.4778, 0.4602, 0.4707, 0.4602, 0.4778, 0.4602, 0.4778, 0.471, 0.4701, 0.4707, 0.4705, 0.4601, 0.47, 0.4707, 0.4642, 0.4703, 0.4651, 0.4601, 0.4705, 0.4601, 0.4651, 0.4601, 0.4671, 0.454, 0.4711, 0.4518, 0.4705, 0.4601, 0.4711, 0.4518, 0.4776, 0.4518, 0.4776, 0.4601, 0.4705, 0.4601, 0.4776, 0.4601, 0.4777, 0.471, 0.47, 0.4707, 0.4546, 0.2591, 0.4577, 0.2613, 0.4521, 0.2704, 0.4491, 0.2629, 0.4546, 0.2591, 0.4491, 0.2629, 0.4464, 0.2579, 0.4515, 0.2554, 0.4849, 0.3733, 0.4792, 0.3733, 0.4792, 0.364, 0.4849, 0.364, 0.4849, 0.3733, 0.4849, 0.364, 0.4893, 0.364, 0.4893, 0.3733, 0.4503, 0.3783, 0.4522, 0.3896, 0.447, 0.3899, 0.4457, 0.3787, 0.4503, 0.3783, 0.4457, 0.3787, 0.4452, 0.3725, 0.4492, 0.3725, 0.4503, 0.3783, 0.4492, 0.3725, 0.4506, 0.3725, 0.4519, 0.3781, 0.4503, 0.3783, 0.4519, 0.3781, 0.4541, 0.3894, 0.4522, 0.3896, 0.4839, 0.4491, 0.4892, 0.4518, 0.4881, 0.454, 0.4842, 0.4518, 0.4839, 0.4491, 0.4842, 0.4518, 0.4776, 0.4518, 0.4776, 0.449, 0.4839, 0.4491, 0.4776, 0.449, 0.4776, 0.4484, 0.484, 0.4484, 0.4839, 0.4491, 0.484, 0.4484, 0.4897, 0.4504, 0.4892, 0.4518, 0.4183, 0.3779, 0.416, 0.3892, 0.4141, 0.3903, 0.4149, 0.3819, 0.4183, 0.3779, 0.4149, 0.3819, 0.4126, 0.3725, 0.4198, 0.3725, 0.4183, 0.3779, 0.4198, 0.3725, 0.4206, 0.3725, 0.4194, 0.3781, 0.4183, 0.3779, 0.4194, 0.3781, 0.4171, 0.3894, 0.416, 0.3892, 0.4354, 0.2647, 0.4354, 0.2737, 0.4187, 0.2705, 0.4216, 0.263, 0.4354, 0.2647, 0.4216, 0.263, 0.4243, 0.258, 0.4353, 0.2598, 0.4354, 0.2647, 0.4353, 0.2598, 0.4464, 0.2579, 0.4491, 0.2629, 0.4354, 0.2647, 0.4491, 0.2629, 0.4521, 0.2704, 0.4354, 0.2737, 0.4357, 0.3789, 0.4357, 0.3902, 0.4244, 0.3899, 0.4257, 0.3787, 0.4357, 0.3789, 0.4257, 0.3787, 0.4262, 0.3725, 0.4357, 0.3725, 0.4357, 0.3789, 0.4357, 0.3725, 0.4452, 0.3725, 0.4457, 0.3787, 0.4357, 0.3789, 0.4457, 0.3787, 0.447, 0.3899, 0.4357, 0.3902, 0.416, 0.4855, 0.4129, 0.4834, 0.4187, 0.4743, 0.4216, 0.4818, 0.416, 0.4855, 0.4216, 0.4818, 0.4243, 0.4868, 0.4191, 0.4892, 0.485, 0.3732, 0.4792, 0.3732, 0.4792, 0.364, 0.485, 0.364, 0.485, 0.3732, 0.485, 0.364, 0.4893, 0.364, 0.4893, 0.3732, 0.421, 0.3783, 0.419, 0.3895, 0.4171, 0.3894, 0.4194, 0.3781, 0.421, 0.3783, 0.4194, 0.3781, 0.4206, 0.3725, 0.4221, 0.3725, 0.421, 0.3783, 0.4221, 0.3725, 0.4262, 0.3725, 0.4257, 0.3787, 0.421, 0.3783, 0.4257, 0.3787, 0.4244, 0.3899, 0.419, 0.3895, 0.4849, 0.3413, 0.4893, 0.3413, 0.4893, 0.364, 0.4849, 0.364, 0.4849, 0.3413, 0.4849, 0.364, 0.4792, 0.364, 0.4792, 0.3413, 0.4849, 0.3413, 0.4792, 0.3413, 0.4792, 0.3185, 0.4849, 0.3185, 0.4849, 0.3413, 0.4849, 0.3185, 0.4893, 0.3185, 0.4893, 0.3413, 0.485, 0.3413, 0.4893, 0.3413, 0.4893, 0.364, 0.485, 0.364, 0.485, 0.3413, 0.485, 0.364, 0.4792, 0.364, 0.4792, 0.3413, 0.485, 0.3413, 0.4792, 0.3413, 0.4792, 0.3185, 0.485, 0.3185, 0.485, 0.3413, 0.485, 0.3185, 0.4893, 0.3185, 0.4893, 0.3413, 0.4839, 0.4466, 0.4887, 0.4466, 0.4897, 0.4504, 0.484, 0.4484, 0.4839, 0.4466, 0.484, 0.4484, 0.4776, 0.4484, 0.4776, 0.4466, 0.4839, 0.4466, 0.4776, 0.4466, 0.4776, 0.4381, 0.4839, 0.4381, 0.4839, 0.4466, 0.4839, 0.4381, 0.4887, 0.4381, 0.4887, 0.4466, 0.4842, 0.4466, 0.4889, 0.4466, 0.4899, 0.4504, 0.4842, 0.4485, 0.4842, 0.4466, 0.4842, 0.4485, 0.4778, 0.4485, 0.4778, 0.4466, 0.4842, 0.4466, 0.4778, 0.4466, 0.4778, 0.4382, 0.4841, 0.4382, 0.4842, 0.4466, 0.4841, 0.4382, 0.4889, 0.4382, 0.4889, 0.4466, 0.4849, 0.3085, 0.4893, 0.3085, 0.4893, 0.3185, 0.4849, 0.3185, 0.4849, 0.3085, 0.4849, 0.3185, 0.4792, 0.3185, 0.4792, 0.3085, 0.4849, 0.3085, 0.4792, 0.3085, 0.4792, 0.305, 0.4849, 0.305, 0.4849, 0.3085, 0.4849, 0.305, 0.4893, 0.305, 0.4893, 0.3085, 0.485, 0.3085, 0.4893, 0.3085, 0.4893, 0.3185, 0.485, 0.3185, 0.485, 0.3085, 0.485, 0.3185, 0.4792, 0.3185, 0.4792, 0.3085, 0.485, 0.3085, 0.4792, 0.3085, 0.4792, 0.305, 0.485, 0.305, 0.485, 0.3085, 0.485, 0.305, 0.4893, 0.305, 0.4893, 0.3085, 0.4839, 0.4176, 0.4886, 0.4176, 0.4887, 0.4381, 0.4839, 0.4381, 0.4839, 0.4176, 0.4839, 0.4381, 0.4776, 0.4381, 0.4776, 0.4176, 0.4839, 0.4176, 0.4776, 0.4176, 0.4776, 0.3968, 0.4839, 0.3968, 0.4839, 0.4176, 0.4839, 0.3968, 0.4886, 0.3968, 0.4886, 0.4176, 0.4841, 0.4176, 0.4889, 0.4176, 0.4889, 0.4382, 0.4841, 0.4382, 0.4841, 0.4176, 0.4841, 0.4382, 0.4778, 0.4382, 0.4778, 0.4176, 0.4841, 0.4176, 0.4778, 0.4176, 0.4778, 0.3968, 0.4841, 0.3968, 0.4841, 0.4176, 0.4841, 0.3968, 0.4889, 0.3968, 0.4889, 0.4176, 0.4839, 0.3877, 0.4886, 0.3877, 0.4886, 0.3968, 0.4839, 0.3968, 0.4839, 0.3877, 0.4839, 0.3968, 0.4776, 0.3968, 0.4776, 0.3877, 0.4839, 0.3877, 0.4776, 0.3877, 0.4776, 0.3845, 0.4839, 0.3845, 0.4839, 0.3877, 0.4839, 0.3845, 0.4886, 0.3845, 0.4886, 0.3877, 0.4841, 0.3877, 0.4889, 0.3877, 0.4889, 0.3968, 0.4841, 0.3968, 0.4841, 0.3877, 0.4841, 0.3968, 0.4778, 0.3968, 0.4778, 0.3877, 0.4841, 0.3877, 0.4778, 0.3877, 0.4778, 0.3845, 0.4841, 0.3845, 0.4841, 0.3877, 0.4841, 0.3845, 0.4889, 0.3845, 0.4889, 0.3877, 0.4568, 0.3413, 0.4553, 0.3556, 0.4541, 0.3555, 0.4555, 0.3412, 0.4568, 0.3413, 0.4555, 0.3412, 0.4566, 0.3223, 0.4579, 0.3223, 0.4568, 0.3413, 0.4579, 0.3223, 0.46, 0.3227, 0.4587, 0.3428, 0.4568, 0.3413, 0.4587, 0.3428, 0.4573, 0.3545, 0.4553, 0.3556, 0.4586, 0.4479, 0.461, 0.4697, 0.4598, 0.4734, 0.4572, 0.4479, 0.4586, 0.4479, 0.4572, 0.4479, 0.4565, 0.4226, 0.4579, 0.4225, 0.4586, 0.4479, 0.4579, 0.4225, 0.46, 0.4222, 0.4606, 0.4479, 0.4586, 0.4479, 0.4606, 0.4479, 0.4623, 0.464, 0.461, 0.4697, 0.4856, 0.4801, 0.4856, 0.4868, 0.4777, 0.4887, 0.4778, 0.4812, 0.4856, 0.4801, 0.4778, 0.4812, 0.4778, 0.471, 0.4855, 0.4707, 0.4856, 0.4801, 0.4855, 0.4707, 0.4913, 0.4703, 0.4916, 0.4785, 0.4856, 0.4801, 0.4916, 0.4785, 0.49, 0.4833, 0.4856, 0.4868, 0.4856, 0.4801, 0.4856, 0.4868, 0.4777, 0.4887, 0.4777, 0.4812, 0.4856, 0.4801, 0.4777, 0.4812, 0.4777, 0.471, 0.4854, 0.4707, 0.4856, 0.4801, 0.4854, 0.4707, 0.4912, 0.4703, 0.4915, 0.4784, 0.4856, 0.4801, 0.4915, 0.4784, 0.49, 0.4833, 0.4856, 0.4868, 0.4535, 0.3411, 0.4522, 0.3554, 0.447, 0.355, 0.4479, 0.3409, 0.4535, 0.3411, 0.4479, 0.3409, 0.4485, 0.3221, 0.4545, 0.3223, 0.4535, 0.3411, 0.4545, 0.3223, 0.4566, 0.3223, 0.4555, 0.3412, 0.4535, 0.3411, 0.4555, 0.3412, 0.4541, 0.3555, 0.4522, 0.3554, 0.455, 0.448, 0.4569, 0.4717, 0.4521, 0.4744, 0.4488, 0.4482, 0.455, 0.448, 0.4488, 0.4482, 0.4485, 0.4227, 0.4545, 0.4226, 0.455, 0.448, 0.4545, 0.4226, 0.4565, 0.4226, 0.4572, 0.4479, 0.455, 0.448, 0.4572, 0.4479, 0.4598, 0.4734, 0.4569, 0.4717, 0.4144, 0.3413, 0.416, 0.3557, 0.414, 0.3546, 0.4125, 0.3429, 0.4144, 0.3413, 0.4125, 0.3429, 0.4111, 0.3228, 0.4132, 0.3224, 0.4144, 0.3413, 0.4132, 0.3224, 0.4145, 0.3224, 0.4156, 0.3413, 0.4144, 0.3413, 0.4156, 0.3413, 0.4171, 0.3556, 0.416, 0.3557, 0.4123, 0.4477, 0.4097, 0.4695, 0.4085, 0.4638, 0.4103, 0.4478, 0.4123, 0.4477, 0.4103, 0.4478, 0.4112, 0.4221, 0.4132, 0.4224, 0.4123, 0.4477, 0.4132, 0.4224, 0.4145, 0.4225, 0.4137, 0.4478, 0.4123, 0.4477, 0.4137, 0.4478, 0.4108, 0.4732, 0.4097, 0.4695, 0.4356, 0.3408, 0.4357, 0.3547, 0.4244, 0.3551, 0.4234, 0.3409, 0.4356, 0.3408, 0.4234, 0.3409, 0.4226, 0.3222, 0.4356, 0.322, 0.4356, 0.3408, 0.4356, 0.322, 0.4485, 0.3221, 0.4479, 0.3409, 0.4356, 0.3408, 0.4479, 0.3409, 0.447, 0.355, 0.4357, 0.3547, 0.4355, 0.4483, 0.4354, 0.4711, 0.4187, 0.4743, 0.4221, 0.4481, 0.4355, 0.4483, 0.4221, 0.4481, 0.4227, 0.4227, 0.4356, 0.4229, 0.4355, 0.4483, 0.4356, 0.4229, 0.4485, 0.4227, 0.4488, 0.4482, 0.4355, 0.4483, 0.4488, 0.4482, 0.4521, 0.4744, 0.4354, 0.4711, 0.4177, 0.3412, 0.419, 0.3554, 0.4171, 0.3556, 0.4156, 0.3413, 0.4177, 0.3412, 0.4156, 0.3413, 0.4145, 0.3224, 0.4166, 0.3223, 0.4177, 0.3412, 0.4166, 0.3223, 0.4226, 0.3222, 0.4234, 0.3409, 0.4177, 0.3412, 0.4234, 0.3409, 0.4244, 0.3551, 0.419, 0.3554, 0.4159, 0.4479, 0.4138, 0.4715, 0.4108, 0.4732, 0.4137, 0.4478, 0.4159, 0.4479, 0.4137, 0.4478, 0.4145, 0.4225, 0.4166, 0.4225, 0.4159, 0.4479, 0.4166, 0.4225, 0.4227, 0.4227, 0.4221, 0.4481, 0.4159, 0.4479, 0.4221, 0.4481, 0.4187, 0.4743, 0.4138, 0.4715, 0.4699, 0.4801, 0.4699, 0.4868, 0.4655, 0.4833, 0.464, 0.4785, 0.4699, 0.4801, 0.464, 0.4785, 0.4643, 0.4703, 0.4701, 0.4707, 0.4699, 0.4801, 0.4701, 0.4707, 0.4778, 0.471, 0.4778, 0.4812, 0.4699, 0.4801, 0.4778, 0.4812, 0.4777, 0.4887, 0.4699, 0.4868, 0.4698, 0.4801, 0.4698, 0.4868, 0.4654, 0.4833, 0.4639, 0.4784, 0.4698, 0.4801, 0.4639, 0.4784, 0.4642, 0.4703, 0.47, 0.4707, 0.4698, 0.4801, 0.47, 0.4707, 0.4777, 0.471, 0.4777, 0.4812, 0.4698, 0.4801, 0.4777, 0.4812, 0.4777, 0.4887, 0.4698, 0.4868, 0.1751, 0.1633, 0.0001751, 0.1633, 0.0001112, 0.09756, 0.1751, 0.09754, 0.675, 0.0975, 0.9999, 0.0975, 0.9999, 0.1632, 0.675, 0.1632, 0.02936, 0.02958, 0.02936, 0.9674, 0.9746, 0.9674, 0.9746, 0.02958, 0.0002648, 0.135, 0.0002658, 0.1226, 0.1754, 0.1226, 0.1754, 0.135, 0.02763, 0.9686, 0.9757, 0.9686, 0.9757, 0.02958, 0.02763, 0.02958, 0.6748, 0.1226, 0.6748, 0.135, 0.4997, 0.135, 0.4997, 0.1226, 1.0, 0.1226, 1.0, 0.135, 0.6748, 0.135, 0.6748, 0.1226, 0.1754, 0.1226, 0.4997, 0.1226, 0.4997, 0.135, 0.1754, 0.135, 0.675, 0.1632, 0.9999, 0.1632, 0.9569, 0.2427, 0.7433, 0.2427, 0.675, 0.1632, 0.6555, 0.2608, 0.5192, 0.2608, 0.5, 0.1632, 0.1751, 0.1633, 0.5, 0.1632, 0.4318, 0.2427, 0.2181, 0.2427, 0.0001751, 0.1633, 0.1751, 0.1633, 0.1559, 0.2496, 0.01964, 0.2497, 0.0001112, 0.09756, 0.01952, 0.01134, 0.1558, 0.0113, 0.1751, 0.09754, 0.675, 0.0975, 0.7433, 0.01806, 0.9569, 0.01806, 0.9999, 0.0975, 0.5, 0.0975, 0.1751, 0.09754, 0.218, 0.01818, 0.4317, 0.01812, 0.5, 0.0975, 0.5192, -3.361e-05, 0.6555, -3.374e-05, 0.675, 0.0975, 0.5, 0.0975, 0.5, 0.1632, 0.1751, 0.1633, 0.1751, 0.09754, 0.5, 0.0975, 0.675, 0.0975, 0.675, 0.1632, 0.5, 0.1632])
me_cube_000.materials.append(mat_portavidro)
me_cube_000.materials.append(mat_material)
me_cube_000.use_remesh_preserve_volume = False
me_cube_000.use_remesh_preserve_attributes = False
me_cube_000.use_mirror_vertex_groups = False
me_cube_000.update()
me_cube_004 = bpy.data.meshes.new('Cube.004')
me_cube_004.from_pydata([(-3.713, 5.746, 1.003), (-3.713, -12.45, 1.003), (-3.576, -12.45, 1.003), (-3.576, 5.746, 1.003), (-3.713, 5.746, -1.005), (-3.713, -12.45, -1.005), (-3.576, -12.45, -1.005), (-3.576, 5.746, -1.005), (-3.713, 5.746, 0.02721), (-3.713, -12.45, 0.02721), (-3.576, 5.746, 0.02721), (-3.576, -12.45, 0.02721), (-3.713, 5.746, -0.02535), (-3.713, -12.45, -0.02535), (-3.576, 5.746, -0.02535), (-3.576, -12.45, -0.02535), (-3.713, 5.746, -0.9507), (-3.713, -12.45, -0.9507), (-3.576, 5.746, -0.9507), (-3.576, -12.45, -0.9507), (-3.713, 5.746, 0.9505), (-3.713, -12.45, 0.9505), (-3.576, 5.746, 0.9505), (-3.576, -12.45, 0.9505), (-3.713, 6.703, 1.003), (-3.576, 6.703, 1.003), (-3.713, 6.703, -1.005), (-3.576, 6.703, -1.005), (-3.713, 6.703, 0.02721), (-3.576, 6.703, 0.02721), (-3.713, 6.703, -0.02535), (-3.576, 6.703, -0.02535), (-3.713, 6.703, -0.9507), (-3.576, 6.703, -0.9507), (-3.713, 6.703, 0.9505), (-3.576, 6.703, 0.9505), (3.528, -12.45, 1.003), (3.528, 5.746, 1.003), (3.528, -12.45, -1.005), (3.528, 5.746, -1.005), (3.528, 5.746, 0.02721), (3.528, -12.45, 0.02721), (3.528, 5.746, -0.02535), (3.528, -12.45, -0.02535), (3.528, 5.746, -0.9507), (3.528, -12.45, -0.9507), (3.528, 5.746, 0.9505), (3.528, -12.45, 0.9505), (3.528, 6.703, 1.003), (3.528, 6.703, -1.005), (3.528, 6.703, 0.02721), (3.528, 6.703, -0.02535), (3.528, 6.703, -0.9507), (3.528, 6.703, 0.9505), (3.716, -12.45, 1.003), (3.716, 5.746, 1.003), (3.716, -12.45, -1.005), (3.716, 5.746, -1.005), (3.716, 5.746, 0.02721), (3.716, -12.45, 0.02721), (3.716, 5.746, -0.02535), (3.716, -12.45, -0.02535), (3.716, 5.746, -0.9507), (3.716, -12.45, -0.9507), (3.716, 5.746, 0.9505), (3.716, -12.45, 0.9505), (3.716, 6.703, 1.003), (3.716, 6.703, -1.005), (3.716, 6.703, 0.02721), (3.716, 6.703, -0.02535), (3.716, 6.703, -0.9507), (3.716, 6.703, 0.9505)], [], [(19, 6, 38, 45), (21, 1, 0, 20), (23, 2, 1, 21), (35, 25, 48, 53), (3, 0, 1, 2), (5, 4, 7, 6), (16, 12, 30, 32), (13, 9, 8, 12), (15, 11, 9, 13), (22, 10, 40, 46), (15, 14, 42, 43), (17, 13, 12, 16), (19, 15, 13, 17), (18, 14, 15, 19), (8, 20, 34, 28), (5, 17, 16, 4), (6, 19, 17, 5), (3, 2, 36, 37), (25, 3, 37, 48), (9, 21, 20, 8), (11, 23, 21, 9), (10, 22, 23, 11), (34, 24, 25, 35), (30, 28, 29, 31), (32, 30, 31, 33), (26, 32, 33, 27), (28, 34, 35, 29), (12, 8, 28, 30), (33, 31, 51, 52), (20, 0, 24, 34), (7, 4, 26, 27), (0, 3, 25, 24), (7, 27, 49, 39), (4, 16, 32, 26), (45, 38, 56, 63), (48, 37, 55, 66), (38, 39, 57, 56), (49, 52, 70, 67), (36, 47, 65, 54), (51, 50, 68, 69), (50, 53, 71, 68), (61, 63, 62, 60), (29, 35, 53, 50), (11, 15, 43, 41), (27, 33, 52, 49), (6, 7, 39, 38), (23, 22, 46, 47), (10, 11, 41, 40), (14, 18, 44, 42), (31, 29, 50, 51), (2, 23, 47, 36), (18, 19, 45, 44), (58, 60, 69, 68), (64, 55, 54, 65), (60, 58, 59, 61), (60, 62, 70, 69), (57, 62, 63, 56), (64, 58, 68, 71), (55, 64, 71, 66), (62, 57, 67, 70), (41, 43, 61, 59), (52, 51, 69, 70), (59, 58, 64, 65), (53, 48, 66, 71), (42, 44, 45, 43), (39, 49, 67, 57), (37, 36, 54, 55), (41, 47, 46, 40), (47, 41, 59, 65), (63, 61, 43, 45)])
_uv = me_cube_004.uv_layers.new(name='UVMap')
_uv.uv.foreach_set('vector', [0.799, 0.5138, 0.7937, 0.5138, 0.7937, 0.2573, 0.799, 0.2573, 0.317, 0.98, 0.317, 0.9927, 0.02645, 0.9927, 0.02645, 0.98, 0.9861, 0.5138, 0.9913, 0.5138, 0.9913, 0.5187, 0.9861, 0.5187, 0.8149, 0.4887, 0.8106, 0.4887, 0.8106, 0.2763, 0.8149, 0.2763, 0.9716, 0.5488, 0.9878, 0.5488, 0.9878, 0.8393, 0.9716, 0.8393, 0.3492, 0.8395, 0.3492, 0.5489, 0.3654, 0.5489, 0.3654, 0.8395, 0.02648, 0.534, 0.02648, 0.7508, 0.01119, 0.7508, 0.01119, 0.534, 0.3171, 0.7508, 0.3171, 0.7631, 0.02648, 0.7631, 0.02648, 0.7508, 0.8901, 0.5138, 0.8953, 0.5138, 0.8953, 0.5187, 0.8901, 0.5187, 0.8887, 0.5091, 0.8009, 0.5091, 0.8009, 0.2613, 0.8887, 0.2613, 0.3727, 0.9791, 0.3727, 0.8719, 0.6615, 0.8719, 0.6615, 0.9791, 0.3171, 0.534, 0.3171, 0.7508, 0.02648, 0.7508, 0.02648, 0.534, 0.799, 0.5138, 0.8901, 0.5138, 0.8901, 0.5187, 0.799, 0.5187, 0.3351, 0.8719, 0.3727, 0.8719, 0.3727, 0.9791, 0.3351, 0.9791, 0.02648, 0.7631, 0.02645, 0.98, 0.01116, 0.98, 0.01119, 0.7631, 0.3171, 0.5213, 0.3171, 0.534, 0.02648, 0.534, 0.02648, 0.5213, 0.7937, 0.5138, 0.799, 0.5138, 0.799, 0.5187, 0.7937, 0.5187, 0.9716, 0.5488, 0.9716, 0.8393, 0.3655, 0.8393, 0.3655, 0.5488, 0.9716, 0.5335, 0.9716, 0.5488, 0.3655, 0.5488, 0.3655, 0.5335, 0.3171, 0.7631, 0.317, 0.98, 0.02645, 0.98, 0.02648, 0.7631, 0.8953, 0.5138, 0.9861, 0.5138, 0.9861, 0.5187, 0.8953, 0.5187, 0.3355, 0.8719, 0.373, 0.8719, 0.373, 0.9791, 0.3355, 0.9791, 0.8149, 0.4928, 0.8106, 0.4928, 0.8106, 0.4887, 0.8149, 0.4887, 0.8944, 0.4928, 0.8901, 0.4928, 0.8901, 0.4887, 0.8944, 0.4887, 0.9698, 0.4928, 0.8944, 0.4928, 0.8944, 0.4887, 0.9698, 0.4887, 0.9743, 0.4928, 0.9698, 0.4928, 0.9698, 0.4887, 0.9743, 0.4887, 0.8901, 0.4928, 0.8149, 0.4928, 0.8149, 0.4887, 0.8901, 0.4887, 0.02648, 0.7508, 0.02648, 0.7631, 0.01119, 0.7631, 0.01119, 0.7508, 0.9698, 0.4887, 0.8944, 0.4887, 0.8944, 0.2763, 0.9698, 0.2763, 0.02645, 0.98, 0.02645, 0.9927, 0.01116, 0.9927, 0.01116, 0.98, 0.3654, 0.5489, 0.3492, 0.5489, 0.3492, 0.5336, 0.3654, 0.5336, 0.9878, 0.5488, 0.9716, 0.5488, 0.9716, 0.5335, 0.9878, 0.5335, 0.3654, 0.5489, 0.3654, 0.5336, 0.9715, 0.5336, 0.9715, 0.5489, 0.02648, 0.5213, 0.02648, 0.534, 0.01119, 0.534, 0.01119, 0.5213, 0.799, 0.2573, 0.7937, 0.2573, 0.7937, 0.2505, 0.799, 0.2505, 0.3655, 0.5335, 0.3655, 0.5488, 0.3493, 0.5488, 0.3493, 0.5335, 0.9715, 0.8395, 0.9715, 0.5489, 0.9876, 0.5489, 0.9876, 0.8395, 0.9743, 0.2763, 0.9698, 0.2763, 0.9698, 0.2707, 0.9743, 0.2707, 0.9913, 0.2573, 0.9861, 0.2573, 0.9861, 0.2505, 0.9913, 0.2505, 0.8944, 0.2763, 0.8901, 0.2763, 0.8901, 0.2707, 0.8944, 0.2707, 0.8901, 0.2763, 0.8149, 0.2763, 0.8149, 0.2707, 0.8901, 0.2707, 0.317, 0.7632, 0.317, 0.98, 0.02641, 0.98, 0.02641, 0.7632, 0.8901, 0.4887, 0.8149, 0.4887, 0.8149, 0.2763, 0.8901, 0.2763, 0.8953, 0.5138, 0.8901, 0.5138, 0.8901, 0.2573, 0.8953, 0.2573, 0.9743, 0.4887, 0.9698, 0.4887, 0.9698, 0.2763, 0.9743, 0.2763, 0.3654, 0.8395, 0.3654, 0.5489, 0.9715, 0.5489, 0.9715, 0.8395, 0.373, 0.9791, 0.373, 0.8719, 0.6618, 0.8719, 0.6618, 0.9791, 0.9881, 0.8719, 0.9882, 0.9791, 0.6994, 0.9791, 0.6994, 0.8719, 0.8892, 0.5091, 0.8012, 0.5091, 0.8012, 0.2613, 0.8892, 0.2613, 0.8944, 0.4887, 0.8901, 0.4887, 0.8901, 0.2763, 0.8944, 0.2763, 0.9913, 0.5138, 0.9861, 0.5138, 0.9861, 0.2573, 0.9913, 0.2573, 0.9879, 0.8719, 0.9879, 0.9791, 0.6991, 0.9791, 0.6991, 0.8719, 0.02641, 0.7509, 0.02641, 0.7632, 0.01112, 0.7632, 0.01112, 0.7509, 0.02641, 0.534, 0.02641, 0.5213, 0.317, 0.5213, 0.317, 0.534, 0.02641, 0.7632, 0.02641, 0.7509, 0.317, 0.7509, 0.317, 0.7632, 0.02641, 0.7632, 0.02641, 0.98, 0.01112, 0.98, 0.01112, 0.7632, 0.02641, 0.9926, 0.02641, 0.98, 0.317, 0.98, 0.317, 0.9926, 0.02641, 0.534, 0.02641, 0.7509, 0.01112, 0.7509, 0.01112, 0.534, 0.02641, 0.5213, 0.02641, 0.534, 0.01112, 0.534, 0.01112, 0.5213, 0.02641, 0.98, 0.02641, 0.9926, 0.01112, 0.9926, 0.01112, 0.98, 0.8953, 0.2573, 0.8901, 0.2573, 0.8901, 0.2505, 0.8953, 0.2505, 0.9698, 0.2763, 0.8944, 0.2763, 0.8944, 0.2707, 0.9698, 0.2707, 0.317, 0.7509, 0.02641, 0.7509, 0.02641, 0.534, 0.317, 0.534, 0.8149, 0.2763, 0.8106, 0.2763, 0.8106, 0.2707, 0.8149, 0.2707, 0.6615, 0.8719, 0.6991, 0.8719, 0.6991, 0.9791, 0.6615, 0.9791, 0.9715, 0.5489, 0.9715, 0.5336, 0.9876, 0.5336, 0.9876, 0.5489, 0.3655, 0.5488, 0.3655, 0.8393, 0.3493, 0.8393, 0.3493, 0.5488, 0.6994, 0.9791, 0.6618, 0.9791, 0.6618, 0.8719, 0.6994, 0.8719, 0.9861, 0.2573, 0.8953, 0.2573, 0.8953, 0.2505, 0.9861, 0.2505, 0.799, 0.2505, 0.8901, 0.2505, 0.8901, 0.2573, 0.799, 0.2573])
me_cube_004.materials.append(mat_material)
me_cube_004.use_remesh_preserve_volume = False
me_cube_004.use_remesh_preserve_attributes = False
me_cube_004.use_mirror_vertex_groups = False
me_cube_004.update()
me_cube_003 = bpy.data.meshes.new('Cube.003')
me_cube_003.from_pydata([(3.218, -2.028, -0.1387), (3.348, -1.812, -0.1387), (3.406, -2.374, -0.1387), (3.258, -2.59, -0.1387), (3.352, -2.028, -0.1447), (3.263, -2.028, 0.1443), (3.218, -2.028, -0.1174), (3.348, -1.764, -0.1022), (3.406, -2.374, -0.1174), (3.258, -2.59, -0.1174), (3.218, -2.028, 0.1388), (3.348, -1.812, 0.1388), (3.406, -2.374, 0.1388), (3.258, -2.59, 0.1388), (3.218, -2.028, -0.000293), (3.348, -1.812, -0.000293), (3.406, -2.374, -0.000293), (3.258, -2.59, -0.000293), (3.218, -2.028, 0.1174), (3.267, -1.764, 0.1016), (3.406, -2.374, 0.1174), (3.258, -2.59, 0.1174), (3.348, -1.189, -0.1022), (3.267, -1.189, 0.1016), (3.388, -1.764, 0.1174), (3.227, -1.764, 0.1174), (3.348, -1.764, 0.1333), (3.388, -1.764, -0.1174), (3.227, -1.764, -0.1174), (3.267, -1.764, -0.1326), (3.348, -0.5977, -0.1022), (3.267, -0.5977, 0.1016), (3.388, -1.189, 0.1174), (3.227, -1.189, 0.1174), (3.348, -1.189, 0.1333), (3.388, -1.189, -0.1174), (3.227, -1.189, -0.1174), (3.267, -1.189, -0.1326), (3.388, -0.5977, 0.1174), (3.227, -0.5977, 0.1174), (3.348, -0.5977, 0.1333), (3.388, -0.5977, -0.1174), (3.227, -0.5977, -0.1174), (3.267, -0.5977, -0.1326), (3.267, -1.812, -0.1387), (3.357, -2.59, -0.1387), (3.263, -2.028, -0.1447), (3.352, -2.028, 0.1443), (3.267, -1.764, -0.1022), (3.357, -2.59, -0.1174), (3.267, -1.812, 0.1388), (3.357, -2.59, 0.1388), (3.267, -1.812, -0.000293), (3.357, -2.59, -0.000293), (3.348, -1.764, 0.1016), (3.357, -2.59, 0.1174), (3.267, -1.189, -0.1022), (3.348, -1.189, 0.1016), (3.267, -1.764, 0.1333), (3.348, -1.764, -0.1326), (3.267, -0.5977, -0.1022), (3.348, -0.5977, 0.1016), (3.267, -1.189, 0.1333), (3.348, -1.189, -0.1326), (3.267, -0.5977, 0.1333), (3.348, -0.5977, -0.1326), (3.208, -2.374, -0.1387), (3.397, -2.028, -0.1387), (3.357, -2.417, -0.1447), (3.258, -2.417, 0.1443), (3.208, -2.374, -0.1174), (3.397, -2.028, -0.1174), (3.208, -2.374, 0.1388), (3.397, -2.028, 0.1388), (3.208, -2.374, -0.000293), (3.397, -2.028, -0.000293), (3.208, -2.374, 0.1174), (3.397, -2.028, 0.1174), (3.258, -2.417, -0.1447), (3.357, -2.417, 0.1443), (3.221, -2.492, 0.1388), (3.229, -2.028, 0.1429), (3.235, -1.866, -0.1387), (3.221, -2.384, -0.1432), (3.349, -1.866, 0.1429), (3.38, -1.866, -0.1387), (3.266, -1.866, -0.1432), (3.394, -2.384, 0.1429), (3.394, -2.492, -0.1387), (3.386, -2.028, -0.1432), (3.258, -2.547, 0.1429), (3.357, -2.547, -0.1432), (3.221, -2.492, -0.1387), (3.235, -1.866, 0.1388), (3.38, -1.866, 0.1388), (3.394, -2.492, 0.1388), (3.208, -2.374, -0.1303), (3.267, -1.8, -0.1341), (3.397, -2.028, -0.1303), (3.357, -2.59, -0.1303), (3.221, -2.492, -0.1174), (3.225, -1.854, -0.1174), (3.39, -1.854, -0.1174), (3.394, -2.492, -0.1174), (3.208, -2.374, 0.1307), (3.267, -1.8, 0.1347), (3.397, -2.028, 0.1307), (3.357, -2.59, 0.1307), (3.221, -2.492, 0.1174), (3.225, -1.854, 0.1174), (3.39, -1.854, 0.1174), (3.394, -2.492, 0.1174), (3.208, -2.374, -0.0805), (3.267, -1.8, -0.07669), (3.397, -2.028, -0.0805), (3.357, -2.59, -0.0805), (3.221, -2.492, -0.000293), (3.235, -1.866, -0.000293), (3.38, -1.866, -0.000293), (3.394, -2.492, -0.000293), (3.208, -2.374, 0.08007), (3.267, -1.8, 0.0761), (3.397, -2.028, 0.08007), (3.357, -2.59, 0.08007), (3.267, -1.597, -0.1326), (3.227, -1.597, -0.1174), (3.388, -1.597, -0.1174), (3.267, -1.597, 0.1333), (3.227, -1.597, 0.1174), (3.388, -1.597, 0.1174), (3.267, -1.597, -0.1022), (3.267, -1.597, 0.1016), (3.378, -1.764, 0.1055), (3.237, -1.764, 0.1055), (3.237, -1.764, -0.106), (3.378, -1.764, -0.106), (3.378, -1.764, 0.1294), (3.237, -1.764, 0.1294), (3.378, -1.764, -0.1288), (3.237, -1.764, -0.1288), (3.267, -0.7774, -0.1326), (3.227, -0.7774, -0.1174), (3.388, -0.7774, -0.1174), (3.267, -0.7774, 0.1333), (3.227, -0.7774, 0.1174), (3.388, -0.7774, 0.1174), (3.267, -0.7774, -0.1022), (3.267, -0.7774, 0.1016), (3.378, -1.189, 0.1055), (3.237, -1.189, 0.1055), (3.237, -1.189, -0.106), (3.378, -1.189, -0.106), (3.378, -1.189, 0.1294), (3.237, -1.189, 0.1294), (3.378, -1.189, -0.1288), (3.237, -1.189, -0.1288), (3.267, -0.5342, -0.1326), (3.227, -0.5342, -0.1174), (3.388, -0.5342, -0.1174), (3.267, -0.5342, 0.1333), (3.227, -0.5342, 0.1174), (3.388, -0.5342, 0.1174), (3.267, -0.5342, -0.1022), (3.267, -0.5342, 0.1016), (3.378, -0.5977, 0.1055), (3.237, -0.5977, 0.1055), (3.237, -0.5977, -0.106), (3.378, -0.5977, -0.106), (3.378, -0.5977, 0.1294), (3.237, -0.5977, 0.1294), (3.378, -0.5977, -0.1288), (3.237, -0.5977, -0.1288), (3.266, -1.866, 0.1429), (3.349, -1.866, -0.1432), (3.357, -2.547, 0.1429), (3.258, -2.547, -0.1432), (3.348, -1.8, -0.1341), (3.258, -2.59, -0.1303), (3.348, -1.8, 0.1347), (3.258, -2.59, 0.1307), (3.348, -1.8, -0.07669), (3.258, -2.59, -0.0805), (3.348, -1.8, 0.0761), (3.258, -2.59, 0.08007), (3.348, -1.597, -0.1326), (3.348, -1.597, 0.1333), (3.348, -1.597, -0.1022), (3.348, -1.597, 0.1016), (3.348, -0.7774, -0.1326), (3.348, -0.7774, 0.1333), (3.348, -0.7774, -0.1022), (3.348, -0.7774, 0.1016), (3.348, -0.5342, -0.1326), (3.348, -0.5342, 0.1333), (3.348, -0.5342, -0.1022), (3.348, -0.5342, 0.1016), (3.307, -1.812, -0.1387), (3.307, -2.633, -0.1387), (3.307, -2.439, -0.1447), (3.307, -2.439, 0.1443), (3.307, -1.764, -0.1022), (3.307, -2.633, -0.1174), (3.307, -1.812, 0.1388), (3.307, -2.633, 0.1388), (3.307, -1.812, -0.000293), (3.307, -2.633, -0.000293), (3.307, -1.764, 0.1016), (3.307, -2.633, 0.1174), (3.307, -1.189, -0.1022), (3.307, -1.189, 0.1016), (3.307, -1.764, 0.1333), (3.307, -1.764, -0.1326), (3.307, -0.5977, -0.1022), (3.307, -0.5977, 0.1016), (3.307, -1.189, 0.1333), (3.307, -1.189, -0.1326), (3.307, -0.5977, 0.1333), (3.307, -0.5977, -0.1326), (3.221, -2.384, 0.1429), (3.229, -2.028, -0.1432), (3.386, -2.028, 0.1429), (3.394, -2.384, -0.1432), (3.218, -2.028, -0.1303), (3.406, -2.374, -0.1303), (3.218, -2.028, 0.1307), (3.406, -2.374, 0.1307), (3.218, -2.028, -0.0805), (3.406, -2.374, -0.0805), (3.218, -2.028, 0.08007), (3.406, -2.374, 0.08007), (3.307, -2.028, -0.1447), (3.307, -2.028, 0.1443), (3.211, -2.223, -0.1387), (3.404, -2.223, -0.1387), (3.356, -2.234, -0.1447), (3.259, -2.234, 0.1443), (3.211, -2.223, -0.1174), (3.404, -2.223, -0.1174), (3.211, -2.223, 0.1388), (3.404, -2.223, 0.1388), (3.211, -2.223, -0.000293), (3.404, -2.223, -0.000293), (3.211, -2.223, 0.1174), (3.404, -2.223, 0.1174), (3.259, -2.234, -0.1447), (3.356, -2.234, 0.1443), (3.23, -2.479, -0.142), (3.241, -1.908, -0.142), (3.374, -1.908, -0.142), (3.384, -2.479, -0.142), (3.23, -2.479, 0.1418), (3.241, -1.908, 0.1418), (3.374, -1.908, 0.1418), (3.384, -2.479, 0.1418), (3.221, -2.492, -0.1303), (3.232, -1.839, -0.1312), (3.383, -1.839, -0.1312), (3.394, -2.492, -0.1303), (3.221, -2.492, 0.1307), (3.232, -1.839, 0.1317), (3.383, -1.839, 0.1317), (3.394, -2.492, 0.1307), (3.221, -2.492, -0.0805), (3.232, -1.839, -0.08829), (3.383, -1.839, -0.08829), (3.394, -2.492, -0.0805), (3.221, -2.492, 0.08007), (3.232, -1.839, 0.08781), (3.383, -1.839, 0.08781), (3.394, -2.492, 0.08007), (3.237, -1.597, -0.1288), (3.378, -1.597, -0.1288), (3.237, -1.597, 0.1294), (3.378, -1.597, 0.1294), (3.237, -1.597, -0.106), (3.378, -1.597, -0.106), (3.237, -1.597, 0.1055), (3.378, -1.597, 0.1055), (3.237, -0.7774, -0.1288), (3.378, -0.7774, -0.1288), (3.237, -0.7774, 0.1294), (3.378, -0.7774, 0.1294), (3.237, -0.7774, -0.106), (3.378, -0.7774, -0.106), (3.237, -0.7774, 0.1055), (3.378, -0.7774, 0.1055), (3.237, -0.5342, -0.1288), (3.378, -0.5342, -0.1288), (3.237, -0.5342, 0.1294), (3.378, -0.5342, 0.1294), (3.237, -0.5342, -0.106), (3.378, -0.5342, -0.106), (3.237, -0.5342, 0.1055), (3.378, -0.5342, 0.1055), (3.307, -1.866, 0.1429), (3.307, -1.866, -0.1432), (3.307, -2.585, 0.1429), (3.307, -2.585, -0.1432), (3.307, -1.8, -0.1341), (3.307, -2.633, -0.1303), (3.307, -1.8, 0.1347), (3.307, -2.633, 0.1307), (3.307, -1.8, -0.07669), (3.307, -2.633, -0.0805), (3.307, -1.8, 0.0761), (3.307, -2.633, 0.08007), (3.307, -1.597, -0.1326), (3.307, -1.597, 0.1333), (3.307, -1.597, -0.1022), (3.307, -1.597, 0.1016), (3.307, -0.7774, -0.1326), (3.307, -0.7774, 0.1333), (3.307, -0.7774, -0.1022), (3.307, -0.7774, 0.1016), (3.307, -0.5342, -0.1326), (3.307, -0.5342, 0.1333), (3.307, -0.5342, -0.1022), (3.307, -0.5342, 0.1016), (3.223, -2.225, 0.1429), (3.223, -2.225, -0.1432), (3.392, -2.225, 0.1429), (3.392, -2.225, -0.1432), (3.211, -2.223, -0.1303), (3.404, -2.223, -0.1303), (3.211, -2.223, 0.1307), (3.404, -2.223, 0.1307), (3.211, -2.223, -0.0805), (3.404, -2.223, -0.0805), (3.211, -2.223, 0.08007), (3.404, -2.223, 0.08007), (3.307, -2.239, -0.1447), (3.307, -2.239, 0.1443), (3.689, 1.002, -1.0), (3.689, -0.9978, 1.0), (3.689, 1.002, 1.0), (-0.02472, 1.002, 1.0), (-0.02472, -0.9978, 1.0), (-0.02472, 1.002, -1.0), (-0.02472, -0.9978, -1.0), (3.688, -0.9978, -1.0), (2.909, 0.2208, -0.7801), (2.909, -0.2164, -0.7801), (0.4664, -0.2164, -0.7801), (0.4664, 0.2208, -0.7801), (2.909, 0.2208, 0.7778), (2.909, -0.2164, 0.7778), (0.4664, -0.2164, 0.7778), (0.4664, 0.2208, 0.7778)], [], [(0, 232, 322, 222), (0, 222, 255, 82), (0, 82, 247, 219), (0, 219, 319, 232), (1, 196, 298, 176), (1, 176, 256, 85), (1, 85, 248, 173), (1, 173, 295, 196), (2, 233, 323, 223), (2, 223, 257, 88), (2, 88, 249, 221), (2, 221, 321, 233), (3, 197, 299, 177), (3, 177, 254, 92), (3, 92, 246, 175), (3, 175, 297, 197), (4, 234, 330, 230), (4, 230, 295, 173), (4, 173, 248, 89), (4, 89, 321, 234), (5, 235, 331, 231), (5, 231, 294, 172), (5, 172, 251, 81), (5, 81, 318, 235), (6, 236, 326, 226), (6, 226, 263, 101), (6, 101, 255, 222), (6, 222, 322, 236), (7, 200, 302, 180), (7, 180, 264, 135), (7, 135, 275, 186), (7, 186, 308, 200), (8, 237, 327, 227), (8, 227, 265, 103), (8, 103, 257, 223), (8, 223, 323, 237), (9, 201, 303, 181), (9, 181, 262, 100), (9, 100, 254, 177), (9, 177, 299, 201), (10, 238, 318, 81), (10, 81, 251, 93), (10, 93, 259, 224), (10, 224, 324, 238), (11, 202, 294, 84), (11, 84, 252, 94), (11, 94, 260, 178), (11, 178, 300, 202), (12, 239, 320, 87), (12, 87, 253, 95), (12, 95, 261, 225), (12, 225, 325, 239), (13, 203, 296, 90), (13, 90, 250, 80), (13, 80, 258, 179), (13, 179, 301, 203), (14, 240, 328, 228), (14, 228, 267, 117), (14, 117, 263, 226), (14, 226, 326, 240), (15, 204, 304, 182), (15, 182, 268, 118), (15, 118, 264, 180), (15, 180, 302, 204), (16, 241, 329, 229), (16, 229, 269, 119), (16, 119, 265, 227), (16, 227, 327, 241), (17, 205, 305, 183), (17, 183, 266, 116), (17, 116, 262, 181), (17, 181, 303, 205), (18, 242, 324, 224), (18, 224, 259, 109), (18, 109, 267, 228), (18, 228, 328, 242), (19, 206, 304, 121), (19, 121, 267, 133), (19, 133, 276, 131), (19, 131, 309, 206), (20, 243, 325, 225), (20, 225, 261, 111), (20, 111, 269, 229), (20, 229, 329, 243), (21, 207, 301, 179), (21, 179, 258, 108), (21, 108, 266, 183), (21, 183, 305, 207), (22, 208, 308, 186), (22, 186, 275, 151), (22, 151, 283, 190), (22, 190, 312, 208), (23, 209, 309, 131), (23, 131, 276, 149), (23, 149, 284, 147), (23, 147, 313, 209), (24, 136, 260, 110), (24, 110, 268, 132), (24, 132, 277, 129), (24, 129, 273, 136), (25, 133, 267, 109), (25, 109, 259, 137), (25, 137, 272, 128), (25, 128, 276, 133), (26, 210, 300, 178), (26, 178, 260, 136), (26, 136, 273, 185), (26, 185, 307, 210), (27, 135, 264, 102), (27, 102, 256, 138), (27, 138, 271, 126), (27, 126, 275, 135), (28, 139, 255, 101), (28, 101, 263, 134), (28, 134, 274, 125), (28, 125, 270, 139), (29, 211, 298, 97), (29, 97, 255, 139), (29, 139, 270, 124), (29, 124, 306, 211), (30, 212, 312, 190), (30, 190, 283, 167), (30, 167, 291, 194), (30, 194, 316, 212), (31, 213, 313, 147), (31, 147, 284, 165), (31, 165, 292, 163), (31, 163, 317, 213), (32, 152, 273, 129), (32, 129, 277, 148), (32, 148, 285, 145), (32, 145, 281, 152), (33, 149, 276, 128), (33, 128, 272, 153), (33, 153, 280, 144), (33, 144, 284, 149), (34, 214, 307, 185), (34, 185, 273, 152), (34, 152, 281, 189), (34, 189, 311, 214), (35, 151, 275, 126), (35, 126, 271, 154), (35, 154, 279, 142), (35, 142, 283, 151), (36, 155, 270, 125), (36, 125, 274, 150), (36, 150, 282, 141), (36, 141, 278, 155), (37, 215, 306, 124), (37, 124, 270, 155), (37, 155, 278, 140), (37, 140, 310, 215), (38, 168, 281, 145), (38, 145, 285, 164), (38, 164, 293, 161), (38, 161, 289, 168), (39, 165, 284, 144), (39, 144, 280, 169), (39, 169, 288, 160), (39, 160, 292, 165), (40, 216, 311, 189), (40, 189, 281, 168), (40, 168, 289, 193), (40, 193, 315, 216), (41, 167, 283, 142), (41, 142, 279, 170), (41, 170, 287, 158), (41, 158, 291, 167), (42, 171, 278, 141), (42, 141, 282, 166), (42, 166, 290, 157), (42, 157, 286, 171), (43, 217, 310, 140), (43, 140, 278, 171), (43, 171, 286, 156), (43, 156, 314, 217), (44, 82, 255, 97), (44, 97, 298, 196), (44, 196, 295, 86), (44, 86, 247, 82), (45, 88, 257, 99), (45, 99, 299, 197), (45, 197, 297, 91), (45, 91, 249, 88), (46, 244, 319, 219), (46, 219, 247, 86), (46, 86, 295, 230), (46, 230, 330, 244), (47, 245, 320, 220), (47, 220, 252, 84), (47, 84, 294, 231), (47, 231, 331, 245), (48, 134, 263, 113), (48, 113, 302, 200), (48, 200, 308, 130), (48, 130, 274, 134), (49, 103, 265, 115), (49, 115, 303, 201), (49, 201, 299, 99), (49, 99, 257, 103), (50, 93, 251, 172), (50, 172, 294, 202), (50, 202, 300, 105), (50, 105, 259, 93), (51, 95, 253, 174), (51, 174, 296, 203), (51, 203, 301, 107), (51, 107, 261, 95), (52, 117, 267, 121), (52, 121, 304, 204), (52, 204, 302, 113), (52, 113, 263, 117), (53, 119, 269, 123), (53, 123, 305, 205), (53, 205, 303, 115), (53, 115, 265, 119), (54, 132, 268, 182), (54, 182, 304, 206), (54, 206, 309, 187), (54, 187, 277, 132), (55, 111, 261, 107), (55, 107, 301, 207), (55, 207, 305, 123), (55, 123, 269, 111), (56, 150, 274, 130), (56, 130, 308, 208), (56, 208, 312, 146), (56, 146, 282, 150), (57, 148, 277, 187), (57, 187, 309, 209), (57, 209, 313, 191), (57, 191, 285, 148), (58, 137, 259, 105), (58, 105, 300, 210), (58, 210, 307, 127), (58, 127, 272, 137), (59, 138, 256, 176), (59, 176, 298, 211), (59, 211, 306, 184), (59, 184, 271, 138), (60, 166, 282, 146), (60, 146, 312, 212), (60, 212, 316, 162), (60, 162, 290, 166), (61, 164, 285, 191), (61, 191, 313, 213), (61, 213, 317, 195), (61, 195, 293, 164), (62, 153, 272, 127), (62, 127, 307, 214), (62, 214, 311, 143), (62, 143, 280, 153), (63, 154, 271, 184), (63, 184, 306, 215), (63, 215, 310, 188), (63, 188, 279, 154), (64, 169, 280, 143), (64, 143, 311, 216), (64, 216, 315, 159), (64, 159, 288, 169), (65, 170, 279, 188), (65, 188, 310, 217), (65, 217, 314, 192), (65, 192, 287, 170), (66, 92, 254, 96), (66, 96, 322, 232), (66, 232, 319, 83), (66, 83, 246, 92), (67, 85, 256, 98), (67, 98, 323, 233), (67, 233, 321, 89), (67, 89, 248, 85), (68, 91, 297, 198), (68, 198, 330, 234), (68, 234, 321, 221), (68, 221, 249, 91), (69, 90, 296, 199), (69, 199, 331, 235), (69, 235, 318, 218), (69, 218, 250, 90), (70, 100, 262, 112), (70, 112, 326, 236), (70, 236, 322, 96), (70, 96, 254, 100), (71, 102, 264, 114), (71, 114, 327, 237), (71, 237, 323, 98), (71, 98, 256, 102), (72, 80, 250, 218), (72, 218, 318, 238), (72, 238, 324, 104), (72, 104, 258, 80), (73, 94, 252, 220), (73, 220, 320, 239), (73, 239, 325, 106), (73, 106, 260, 94), (74, 116, 266, 120), (74, 120, 328, 240), (74, 240, 326, 112), (74, 112, 262, 116), (75, 118, 268, 122), (75, 122, 329, 241), (75, 241, 327, 114), (75, 114, 264, 118), (76, 108, 258, 104), (76, 104, 324, 242), (76, 242, 328, 120), (76, 120, 266, 108), (77, 110, 260, 106), (77, 106, 325, 243), (77, 243, 329, 122), (77, 122, 268, 110), (78, 175, 246, 83), (78, 83, 319, 244), (78, 244, 330, 198), (78, 198, 297, 175), (79, 174, 253, 87), (79, 87, 320, 245), (79, 245, 331, 199), (79, 199, 296, 174), (338, 336, 335, 337), (334, 335, 336, 333), (343, 347, 344, 340), (347, 346, 342, 343), (346, 342, 341, 345), (345, 344, 340, 341), (346, 347, 344, 345), (342, 341, 340, 343), (333, 336, 346, 345), (333, 345, 341, 339), (338, 339, 341, 342), (336, 338, 342, 346), (335, 347, 343, 337), (334, 344, 347, 335), (332, 337, 343, 340), (332, 340, 344, 334), (332, 339, 338, 337), (332, 334, 333, 339)])
me_cube_003.polygons.foreach_set('material_index', [1, 1, 1, 1, 1, 1, 1, 1, 1, 1, 1, 1, 1, 1, 1, 1, 1, 1, 1, 1, 1, 1, 1, 1, 1, 1, 1, 1, 1, 1, 1, 1, 1, 1, 1, 1, 1, 1, 1, 1, 1, 1, 1, 1, 1, 1, 1, 1, 1, 1, 1, 1, 1, 1, 1, 1, 1, 1, 1, 1, 1, 1, 1, 1, 1, 1, 1, 1, 1, 1, 1, 1, 1, 1, 1, 1, 1, 1, 1, 1, 1, 1, 1, 1, 1, 1, 1, 1, 1, 1, 1, 1, 1, 1, 1, 1, 1, 1, 1, 1, 1, 1, 1, 1, 1, 1, 1, 1, 1, 1, 1, 1, 1, 1, 1, 1, 1, 1, 1, 1, 1, 1, 1, 1, 1, 1, 1, 1, 1, 1, 1, 1, 1, 1, 1, 1, 1, 1, 1, 1, 1, 1, 1, 1, 1, 1, 1, 1, 1, 1, 1, 1, 1, 1, 1, 1, 1, 1, 1, 1, 1, 1, 1, 1, 1, 1, 1, 1, 1, 1, 1, 1, 1, 1, 1, 1, 1, 1, 1, 1, 1, 1, 1, 1, 1, 1, 1, 1, 1, 1, 1, 1, 1, 1, 1, 1, 1, 1, 1, 1, 1, 1, 1, 1, 1, 1, 1, 1, 1, 1, 1, 1, 1, 1, 1, 1, 1, 1, 1, 1, 1, 1, 1, 1, 1, 1, 1, 1, 1, 1, 1, 1, 1, 1, 1, 1, 1, 1, 1, 1, 1, 1, 1, 1, 1, 1, 1, 1, 1, 1, 1, 1, 1, 1, 1, 1, 1, 1, 1, 1, 1, 1, 1, 1, 1, 1, 1, 1, 1, 1, 1, 1, 1, 1, 1, 1, 1, 1, 1, 1, 1, 1, 1, 1, 1, 1, 1, 1, 1, 1, 1, 1, 1, 1, 1, 1, 1, 1, 1, 1, 1, 1, 1, 1, 1, 1, 1, 1, 1, 1, 1, 1, 1, 1, 1, 1, 1, 1, 1, 1, 1, 1, 0, 1, 0, 1, 1, 1, 1, 1, 1, 1, 1, 1, 1, 1, 1, 1])
_uv = me_cube_003.uv_layers.new(name='UVMap')
_uv.uv.foreach_set('vector', [0.4586, 0.297, 0.4579, 0.3223, 0.4566, 0.3223, 0.4572, 0.2969, 0.4586, 0.297, 0.4572, 0.2969, 0.4599, 0.2714, 0.461, 0.2751, 0.4586, 0.297, 0.461, 0.2751, 0.4623, 0.2808, 0.4606, 0.297, 0.4586, 0.297, 0.4606, 0.297, 0.46, 0.3227, 0.4579, 0.3223, 0.4841, 0.4491, 0.4778, 0.4491, 0.4778, 0.4485, 0.4842, 0.4485, 0.4841, 0.4491, 0.4842, 0.4485, 0.4899, 0.4504, 0.4894, 0.4518, 0.4841, 0.4491, 0.4894, 0.4518, 0.4883, 0.454, 0.4843, 0.4519, 0.4841, 0.4491, 0.4843, 0.4519, 0.4778, 0.4519, 0.4778, 0.4491, 0.4568, 0.4037, 0.4579, 0.4225, 0.4565, 0.4226, 0.4555, 0.4037, 0.4568, 0.4037, 0.4555, 0.4037, 0.4541, 0.3894, 0.4553, 0.3893, 0.4568, 0.4037, 0.4553, 0.3893, 0.4572, 0.3904, 0.4587, 0.4021, 0.4568, 0.4037, 0.4587, 0.4021, 0.46, 0.4222, 0.4579, 0.4225, 0.453, 0.367, 0.4515, 0.3725, 0.4506, 0.3725, 0.4519, 0.3668, 0.453, 0.367, 0.4519, 0.3668, 0.4541, 0.3555, 0.4553, 0.3556, 0.453, 0.367, 0.4553, 0.3556, 0.4573, 0.3545, 0.4564, 0.363, 0.453, 0.367, 0.4564, 0.363, 0.4587, 0.3725, 0.4515, 0.3725, 0.4849, 0.4602, 0.4855, 0.4707, 0.4778, 0.471, 0.4778, 0.4602, 0.4849, 0.4602, 0.4778, 0.4602, 0.4778, 0.4519, 0.4843, 0.4519, 0.4849, 0.4602, 0.4843, 0.4519, 0.4883, 0.454, 0.4903, 0.4602, 0.4849, 0.4602, 0.4903, 0.4602, 0.4913, 0.4703, 0.4855, 0.4707, 0.4848, 0.4601, 0.4854, 0.4707, 0.4777, 0.471, 0.4776, 0.4601, 0.4848, 0.4601, 0.4776, 0.4601, 0.4776, 0.4518, 0.4842, 0.4518, 0.4848, 0.4601, 0.4842, 0.4518, 0.4881, 0.454, 0.4901, 0.4601, 0.4848, 0.4601, 0.4901, 0.4601, 0.4912, 0.4703, 0.4854, 0.4707, 0.4551, 0.2968, 0.4545, 0.3223, 0.4485, 0.3221, 0.4489, 0.2967, 0.4551, 0.2968, 0.4489, 0.2967, 0.4521, 0.2704, 0.457, 0.2732, 0.4551, 0.2968, 0.457, 0.2732, 0.4599, 0.2714, 0.4572, 0.2969, 0.4551, 0.2968, 0.4572, 0.2969, 0.4566, 0.3223, 0.4545, 0.3223, 0.4546, 0.4857, 0.4515, 0.4894, 0.4463, 0.4869, 0.4491, 0.4819, 0.4546, 0.4857, 0.4491, 0.4819, 0.4521, 0.4744, 0.4577, 0.4836, 0.4735, 0.3733, 0.4692, 0.3733, 0.4692, 0.364, 0.4735, 0.364, 0.4735, 0.3733, 0.4735, 0.364, 0.4792, 0.364, 0.4792, 0.3733, 0.4535, 0.4038, 0.4545, 0.4226, 0.4485, 0.4227, 0.4479, 0.404, 0.4535, 0.4038, 0.4479, 0.404, 0.447, 0.3899, 0.4522, 0.3896, 0.4535, 0.4038, 0.4522, 0.3896, 0.4541, 0.3894, 0.4555, 0.4037, 0.4535, 0.4038, 0.4555, 0.4037, 0.4565, 0.4226, 0.4545, 0.4226, 0.4503, 0.3666, 0.4492, 0.3725, 0.4452, 0.3725, 0.4457, 0.3662, 0.4503, 0.3666, 0.4457, 0.3662, 0.447, 0.355, 0.4522, 0.3554, 0.4503, 0.3666, 0.4522, 0.3554, 0.4541, 0.3555, 0.4519, 0.3668, 0.4503, 0.3666, 0.4519, 0.3668, 0.4506, 0.3725, 0.4492, 0.3725, 0.4123, 0.2971, 0.4132, 0.3224, 0.4111, 0.3228, 0.4103, 0.2971, 0.4123, 0.2971, 0.4103, 0.2971, 0.4085, 0.281, 0.4097, 0.2753, 0.4123, 0.2971, 0.4097, 0.2753, 0.4108, 0.2716, 0.4137, 0.297, 0.4123, 0.2971, 0.4137, 0.297, 0.4145, 0.3224, 0.4132, 0.3224, 0.4713, 0.4491, 0.4776, 0.449, 0.4776, 0.4518, 0.4711, 0.4518, 0.4713, 0.4491, 0.4711, 0.4518, 0.4671, 0.454, 0.4661, 0.4518, 0.4713, 0.4491, 0.4661, 0.4518, 0.4655, 0.4504, 0.4712, 0.4484, 0.4713, 0.4491, 0.4712, 0.4484, 0.4776, 0.4484, 0.4776, 0.449, 0.4144, 0.4036, 0.4132, 0.4224, 0.4112, 0.4221, 0.4126, 0.4021, 0.4144, 0.4036, 0.4126, 0.4021, 0.4141, 0.3903, 0.416, 0.3892, 0.4144, 0.4036, 0.416, 0.3892, 0.4171, 0.3894, 0.4157, 0.4036, 0.4144, 0.4036, 0.4157, 0.4036, 0.4145, 0.4225, 0.4132, 0.4224, 0.4183, 0.367, 0.4198, 0.3725, 0.4126, 0.3725, 0.4149, 0.363, 0.4183, 0.367, 0.4149, 0.363, 0.414, 0.3546, 0.416, 0.3557, 0.4183, 0.367, 0.416, 0.3557, 0.4171, 0.3556, 0.4194, 0.3669, 0.4183, 0.367, 0.4194, 0.3669, 0.4206, 0.3725, 0.4198, 0.3725, 0.4355, 0.2966, 0.4356, 0.322, 0.4226, 0.3222, 0.4221, 0.2967, 0.4355, 0.2966, 0.4221, 0.2967, 0.4187, 0.2705, 0.4354, 0.2737, 0.4355, 0.2966, 0.4354, 0.2737, 0.4521, 0.2704, 0.4489, 0.2967, 0.4355, 0.2966, 0.4489, 0.2967, 0.4485, 0.3221, 0.4356, 0.322, 0.4353, 0.4802, 0.4353, 0.485, 0.4243, 0.4868, 0.4216, 0.4818, 0.4353, 0.4802, 0.4216, 0.4818, 0.4187, 0.4743, 0.4354, 0.4711, 0.4353, 0.4802, 0.4354, 0.4711, 0.4521, 0.4744, 0.4491, 0.4819, 0.4353, 0.4802, 0.4491, 0.4819, 0.4463, 0.4869, 0.4353, 0.485, 0.4357, 0.4041, 0.4356, 0.4229, 0.4227, 0.4227, 0.4234, 0.404, 0.4357, 0.4041, 0.4234, 0.404, 0.4244, 0.3899, 0.4357, 0.3902, 0.4357, 0.4041, 0.4357, 0.3902, 0.447, 0.3899, 0.4479, 0.404, 0.4357, 0.4041, 0.4479, 0.404, 0.4485, 0.4227, 0.4356, 0.4229, 0.4357, 0.366, 0.4357, 0.3725, 0.4262, 0.3725, 0.4257, 0.3662, 0.4357, 0.366, 0.4257, 0.3662, 0.4244, 0.3551, 0.4357, 0.3547, 0.4357, 0.366, 0.4357, 0.3547, 0.447, 0.355, 0.4457, 0.3662, 0.4357, 0.366, 0.4457, 0.3662, 0.4452, 0.3725, 0.4357, 0.3725, 0.4159, 0.2969, 0.4166, 0.3223, 0.4145, 0.3224, 0.4137, 0.297, 0.4159, 0.2969, 0.4137, 0.297, 0.4108, 0.2716, 0.4137, 0.2733, 0.4159, 0.2969, 0.4137, 0.2733, 0.4187, 0.2705, 0.4221, 0.2967, 0.4159, 0.2969, 0.4221, 0.2967, 0.4226, 0.3222, 0.4166, 0.3223, 0.416, 0.2593, 0.4191, 0.2556, 0.4243, 0.258, 0.4216, 0.263, 0.416, 0.2593, 0.4216, 0.263, 0.4187, 0.2705, 0.413, 0.2614, 0.4735, 0.3732, 0.4692, 0.3733, 0.4692, 0.364, 0.4735, 0.364, 0.4735, 0.3732, 0.4735, 0.364, 0.4792, 0.364, 0.4792, 0.3732, 0.4177, 0.4037, 0.4166, 0.4225, 0.4145, 0.4225, 0.4157, 0.4036, 0.4177, 0.4037, 0.4157, 0.4036, 0.4171, 0.3894, 0.419, 0.3895, 0.4177, 0.4037, 0.419, 0.3895, 0.4244, 0.3899, 0.4234, 0.404, 0.4177, 0.4037, 0.4234, 0.404, 0.4227, 0.4227, 0.4166, 0.4225, 0.421, 0.3667, 0.4221, 0.3725, 0.4206, 0.3725, 0.4194, 0.3669, 0.421, 0.3667, 0.4194, 0.3669, 0.4171, 0.3556, 0.419, 0.3554, 0.421, 0.3667, 0.419, 0.3554, 0.4244, 0.3551, 0.4257, 0.3662, 0.421, 0.3667, 0.4257, 0.3662, 0.4262, 0.3725, 0.4221, 0.3725, 0.4735, 0.3413, 0.4792, 0.3413, 0.4792, 0.364, 0.4735, 0.364, 0.4735, 0.3413, 0.4735, 0.364, 0.4692, 0.364, 0.4692, 0.3413, 0.4735, 0.3413, 0.4692, 0.3413, 0.4692, 0.3185, 0.4735, 0.3185, 0.4735, 0.3413, 0.4735, 0.3185, 0.4792, 0.3185, 0.4792, 0.3413, 0.4735, 0.3413, 0.4792, 0.3413, 0.4792, 0.364, 0.4735, 0.364, 0.4735, 0.3413, 0.4735, 0.364, 0.4692, 0.364, 0.4692, 0.3413, 0.4735, 0.3413, 0.4692, 0.3413, 0.4692, 0.3185, 0.4735, 0.3185, 0.4735, 0.3413, 0.4735, 0.3185, 0.4792, 0.3185, 0.4792, 0.3413, 0.4107, 0.4828, 0.4083, 0.4824, 0.4108, 0.4732, 0.4138, 0.4715, 0.4107, 0.4828, 0.4138, 0.4715, 0.4187, 0.4743, 0.4129, 0.4834, 0.4915, 0.3732, 0.4893, 0.3732, 0.4893, 0.364, 0.4915, 0.364, 0.4915, 0.3732, 0.4915, 0.364, 0.4937, 0.364, 0.4937, 0.3732, 0.4107, 0.262, 0.413, 0.2614, 0.4187, 0.2705, 0.4137, 0.2733, 0.4107, 0.262, 0.4137, 0.2733, 0.4108, 0.2716, 0.4083, 0.2624, 0.467, 0.3733, 0.4648, 0.3733, 0.4648, 0.364, 0.467, 0.364, 0.467, 0.3733, 0.467, 0.364, 0.4692, 0.364, 0.4692, 0.3733, 0.4713, 0.4466, 0.4776, 0.4466, 0.4776, 0.4484, 0.4712, 0.4484, 0.4713, 0.4466, 0.4712, 0.4484, 0.4655, 0.4504, 0.4665, 0.4466, 0.4713, 0.4466, 0.4665, 0.4466, 0.4666, 0.4381, 0.4713, 0.4381, 0.4713, 0.4466, 0.4713, 0.4381, 0.4776, 0.4381, 0.4776, 0.4466, 0.4599, 0.483, 0.4577, 0.4836, 0.4521, 0.4744, 0.4569, 0.4717, 0.4599, 0.483, 0.4569, 0.4717, 0.4598, 0.4734, 0.4622, 0.4826, 0.467, 0.3733, 0.4649, 0.3733, 0.4649, 0.364, 0.467, 0.364, 0.467, 0.3733, 0.467, 0.364, 0.4692, 0.364, 0.4692, 0.3733, 0.4599, 0.2618, 0.4623, 0.2622, 0.4599, 0.2714, 0.457, 0.2732, 0.4599, 0.2618, 0.457, 0.2732, 0.4521, 0.2704, 0.4577, 0.2613, 0.4914, 0.3733, 0.4893, 0.3733, 0.4893, 0.364, 0.4914, 0.364, 0.4914, 0.3733, 0.4914, 0.364, 0.4936, 0.364, 0.4936, 0.3733, 0.4715, 0.4466, 0.4778, 0.4466, 0.4778, 0.4485, 0.4714, 0.4485, 0.4715, 0.4466, 0.4714, 0.4485, 0.4657, 0.4504, 0.4667, 0.4466, 0.4715, 0.4466, 0.4667, 0.4466, 0.4668, 0.4382, 0.4715, 0.4382, 0.4715, 0.4466, 0.4715, 0.4382, 0.4778, 0.4382, 0.4778, 0.4466, 0.4735, 0.3085, 0.4792, 0.3085, 0.4792, 0.3185, 0.4735, 0.3185, 0.4735, 0.3085, 0.4735, 0.3185, 0.4692, 0.3185, 0.4692, 0.3085, 0.4735, 0.3085, 0.4692, 0.3085, 0.4692, 0.305, 0.4735, 0.305, 0.4735, 0.3085, 0.4735, 0.305, 0.4792, 0.305, 0.4792, 0.3085, 0.4735, 0.3085, 0.4792, 0.3085, 0.4792, 0.3185, 0.4735, 0.3185, 0.4735, 0.3085, 0.4735, 0.3185, 0.4692, 0.3185, 0.4692, 0.3085, 0.4735, 0.3085, 0.4692, 0.3085, 0.4692, 0.305, 0.4735, 0.305, 0.4735, 0.3085, 0.4735, 0.305, 0.4792, 0.305, 0.4792, 0.3085, 0.4915, 0.3413, 0.4937, 0.3413, 0.4937, 0.364, 0.4915, 0.364, 0.4915, 0.3413, 0.4915, 0.364, 0.4893, 0.364, 0.4893, 0.3413, 0.4915, 0.3413, 0.4893, 0.3413, 0.4893, 0.3185, 0.4915, 0.3185, 0.4915, 0.3413, 0.4915, 0.3185, 0.4937, 0.3185, 0.4937, 0.3413, 0.467, 0.3413, 0.4692, 0.3413, 0.4692, 0.364, 0.467, 0.364, 0.467, 0.3413, 0.467, 0.364, 0.4648, 0.364, 0.4648, 0.3413, 0.467, 0.3413, 0.4648, 0.3413, 0.4648, 0.3185, 0.467, 0.3185, 0.467, 0.3413, 0.467, 0.3185, 0.4692, 0.3185, 0.4692, 0.3413, 0.4713, 0.4176, 0.4776, 0.4176, 0.4776, 0.4381, 0.4713, 0.4381, 0.4713, 0.4176, 0.4713, 0.4381, 0.4666, 0.4381, 0.4666, 0.4176, 0.4713, 0.4176, 0.4666, 0.4176, 0.4666, 0.3968, 0.4713, 0.3968, 0.4713, 0.4176, 0.4713, 0.3968, 0.4776, 0.3968, 0.4776, 0.4176, 0.467, 0.3413, 0.4692, 0.3413, 0.4692, 0.364, 0.467, 0.364, 0.467, 0.3413, 0.467, 0.364, 0.4649, 0.364, 0.4649, 0.3413, 0.467, 0.3413, 0.4649, 0.3413, 0.4649, 0.3185, 0.467, 0.3185, 0.467, 0.3413, 0.467, 0.3185, 0.4692, 0.3185, 0.4692, 0.3413, 0.4914, 0.3413, 0.4936, 0.3413, 0.4936, 0.364, 0.4914, 0.364, 0.4914, 0.3413, 0.4914, 0.364, 0.4893, 0.364, 0.4893, 0.3413, 0.4914, 0.3413, 0.4893, 0.3413, 0.4893, 0.3185, 0.4914, 0.3185, 0.4914, 0.3413, 0.4914, 0.3185, 0.4936, 0.3185, 0.4936, 0.3413, 0.4715, 0.4176, 0.4778, 0.4176, 0.4778, 0.4382, 0.4715, 0.4382, 0.4715, 0.4176, 0.4715, 0.4382, 0.4668, 0.4382, 0.4668, 0.4176, 0.4715, 0.4176, 0.4668, 0.4176, 0.4668, 0.3968, 0.4715, 0.3968, 0.4715, 0.4176, 0.4715, 0.3968, 0.4778, 0.3968, 0.4778, 0.4176, 0.4915, 0.3085, 0.4937, 0.3085, 0.4937, 0.3185, 0.4915, 0.3185, 0.4915, 0.3085, 0.4915, 0.3185, 0.4893, 0.3185, 0.4893, 0.3085, 0.4915, 0.3085, 0.4893, 0.3085, 0.4893, 0.305, 0.4915, 0.305, 0.4915, 0.3085, 0.4915, 0.305, 0.4937, 0.305, 0.4937, 0.3085, 0.467, 0.3085, 0.4692, 0.3085, 0.4692, 0.3185, 0.467, 0.3185, 0.467, 0.3085, 0.467, 0.3185, 0.4648, 0.3185, 0.4648, 0.3085, 0.467, 0.3085, 0.4648, 0.3085, 0.4648, 0.305, 0.467, 0.305, 0.467, 0.3085, 0.467, 0.305, 0.4692, 0.305, 0.4692, 0.3085, 0.4713, 0.3877, 0.4776, 0.3877, 0.4776, 0.3968, 0.4713, 0.3968, 0.4713, 0.3877, 0.4713, 0.3968, 0.4666, 0.3968, 0.4666, 0.3877, 0.4713, 0.3877, 0.4666, 0.3877, 0.4666, 0.3845, 0.4713, 0.3845, 0.4713, 0.3877, 0.4713, 0.3845, 0.4776, 0.3845, 0.4776, 0.3877, 0.467, 0.3085, 0.4692, 0.3085, 0.4692, 0.3185, 0.467, 0.3185, 0.467, 0.3085, 0.467, 0.3185, 0.4649, 0.3185, 0.4649, 0.3085, 0.467, 0.3085, 0.4649, 0.3085, 0.4649, 0.305, 0.467, 0.305, 0.467, 0.3085, 0.467, 0.305, 0.4692, 0.305, 0.4692, 0.3085, 0.4914, 0.3085, 0.4936, 0.3085, 0.4936, 0.3185, 0.4914, 0.3185, 0.4914, 0.3085, 0.4914, 0.3185, 0.4893, 0.3185, 0.4893, 0.3085, 0.4914, 0.3085, 0.4893, 0.3085, 0.4893, 0.305, 0.4914, 0.305, 0.4914, 0.3085, 0.4914, 0.305, 0.4936, 0.305, 0.4936, 0.3085, 0.4716, 0.3877, 0.4778, 0.3877, 0.4778, 0.3968, 0.4715, 0.3968, 0.4716, 0.3877, 0.4715, 0.3968, 0.4668, 0.3968, 0.4668, 0.3877, 0.4716, 0.3877, 0.4668, 0.3877, 0.4668, 0.3845, 0.4716, 0.3845, 0.4716, 0.3877, 0.4716, 0.3845, 0.4778, 0.3845, 0.4778, 0.3877, 0.4715, 0.4491, 0.4663, 0.4518, 0.4657, 0.4504, 0.4714, 0.4485, 0.4715, 0.4491, 0.4714, 0.4485, 0.4778, 0.4485, 0.4778, 0.4491, 0.4715, 0.4491, 0.4778, 0.4491, 0.4778, 0.4519, 0.4713, 0.4518, 0.4715, 0.4491, 0.4713, 0.4518, 0.4673, 0.454, 0.4663, 0.4518, 0.453, 0.3779, 0.4553, 0.3893, 0.4541, 0.3894, 0.4519, 0.3781, 0.453, 0.3779, 0.4519, 0.3781, 0.4506, 0.3725, 0.4515, 0.3725, 0.453, 0.3779, 0.4515, 0.3725, 0.4587, 0.3725, 0.4564, 0.3819, 0.453, 0.3779, 0.4564, 0.3819, 0.4572, 0.3904, 0.4553, 0.3893, 0.4707, 0.4602, 0.4701, 0.4707, 0.4643, 0.4703, 0.4653, 0.4602, 0.4707, 0.4602, 0.4653, 0.4602, 0.4673, 0.454, 0.4713, 0.4518, 0.4707, 0.4602, 0.4713, 0.4518, 0.4778, 0.4519, 0.4778, 0.4602, 0.4707, 0.4602, 0.4778, 0.4602, 0.4778, 0.471, 0.4701, 0.4707, 0.4705, 0.4601, 0.47, 0.4707, 0.4642, 0.4703, 0.4651, 0.4601, 0.4705, 0.4601, 0.4651, 0.4601, 0.4671, 0.454, 0.4711, 0.4518, 0.4705, 0.4601, 0.4711, 0.4518, 0.4776, 0.4518, 0.4776, 0.4601, 0.4705, 0.4601, 0.4776, 0.4601, 0.4777, 0.471, 0.47, 0.4707, 0.4546, 0.2591, 0.4577, 0.2613, 0.4521, 0.2704, 0.4491, 0.2629, 0.4546, 0.2591, 0.4491, 0.2629, 0.4464, 0.2579, 0.4515, 0.2554, 0.4849, 0.3733, 0.4792, 0.3733, 0.4792, 0.364, 0.4849, 0.364, 0.4849, 0.3733, 0.4849, 0.364, 0.4893, 0.364, 0.4893, 0.3733, 0.4503, 0.3783, 0.4522, 0.3896, 0.447, 0.3899, 0.4457, 0.3787, 0.4503, 0.3783, 0.4457, 0.3787, 0.4452, 0.3725, 0.4492, 0.3725, 0.4503, 0.3783, 0.4492, 0.3725, 0.4506, 0.3725, 0.4519, 0.3781, 0.4503, 0.3783, 0.4519, 0.3781, 0.4541, 0.3894, 0.4522, 0.3896, 0.4839, 0.4491, 0.4892, 0.4518, 0.4881, 0.454, 0.4842, 0.4518, 0.4839, 0.4491, 0.4842, 0.4518, 0.4776, 0.4518, 0.4776, 0.449, 0.4839, 0.4491, 0.4776, 0.449, 0.4776, 0.4484, 0.484, 0.4484, 0.4839, 0.4491, 0.484, 0.4484, 0.4897, 0.4504, 0.4892, 0.4518, 0.4183, 0.3779, 0.416, 0.3892, 0.4141, 0.3903, 0.4149, 0.3819, 0.4183, 0.3779, 0.4149, 0.3819, 0.4126, 0.3725, 0.4198, 0.3725, 0.4183, 0.3779, 0.4198, 0.3725, 0.4206, 0.3725, 0.4194, 0.3781, 0.4183, 0.3779, 0.4194, 0.3781, 0.4171, 0.3894, 0.416, 0.3892, 0.4354, 0.2647, 0.4354, 0.2737, 0.4187, 0.2705, 0.4216, 0.263, 0.4354, 0.2647, 0.4216, 0.263, 0.4243, 0.258, 0.4353, 0.2598, 0.4354, 0.2647, 0.4353, 0.2598, 0.4464, 0.2579, 0.4491, 0.2629, 0.4354, 0.2647, 0.4491, 0.2629, 0.4521, 0.2704, 0.4354, 0.2737, 0.4357, 0.3789, 0.4357, 0.3902, 0.4244, 0.3899, 0.4257, 0.3787, 0.4357, 0.3789, 0.4257, 0.3787, 0.4262, 0.3725, 0.4357, 0.3725, 0.4357, 0.3789, 0.4357, 0.3725, 0.4452, 0.3725, 0.4457, 0.3787, 0.4357, 0.3789, 0.4457, 0.3787, 0.447, 0.3899, 0.4357, 0.3902, 0.416, 0.4855, 0.4129, 0.4834, 0.4187, 0.4743, 0.4216, 0.4818, 0.416, 0.4855, 0.4216, 0.4818, 0.4243, 0.4868, 0.4191, 0.4892, 0.485, 0.3732, 0.4792, 0.3732, 0.4792, 0.364, 0.485, 0.364, 0.485, 0.3732, 0.485, 0.364, 0.4893, 0.364, 0.4893, 0.3732, 0.421, 0.3783, 0.419, 0.3895, 0.4171, 0.3894, 0.4194, 0.3781, 0.421, 0.3783, 0.4194, 0.3781, 0.4206, 0.3725, 0.4221, 0.3725, 0.421, 0.3783, 0.4221, 0.3725, 0.4262, 0.3725, 0.4257, 0.3787, 0.421, 0.3783, 0.4257, 0.3787, 0.4244, 0.3899, 0.419, 0.3895, 0.4849, 0.3413, 0.4893, 0.3413, 0.4893, 0.364, 0.4849, 0.364, 0.4849, 0.3413, 0.4849, 0.364, 0.4792, 0.364, 0.4792, 0.3413, 0.4849, 0.3413, 0.4792, 0.3413, 0.4792, 0.3185, 0.4849, 0.3185, 0.4849, 0.3413, 0.4849, 0.3185, 0.4893, 0.3185, 0.4893, 0.3413, 0.485, 0.3413, 0.4893, 0.3413, 0.4893, 0.364, 0.485, 0.364, 0.485, 0.3413, 0.485, 0.364, 0.4792, 0.364, 0.4792, 0.3413, 0.485, 0.3413, 0.4792, 0.3413, 0.4792, 0.3185, 0.485, 0.3185, 0.485, 0.3413, 0.485, 0.3185, 0.4893, 0.3185, 0.4893, 0.3413, 0.4839, 0.4466, 0.4887, 0.4466, 0.4897, 0.4504, 0.484, 0.4484, 0.4839, 0.4466, 0.484, 0.4484, 0.4776, 0.4484, 0.4776, 0.4466, 0.4839, 0.4466, 0.4776, 0.4466, 0.4776, 0.4381, 0.4839, 0.4381, 0.4839, 0.4466, 0.4839, 0.4381, 0.4887, 0.4381, 0.4887, 0.4466, 0.4842, 0.4466, 0.4889, 0.4466, 0.4899, 0.4504, 0.4842, 0.4485, 0.4842, 0.4466, 0.4842, 0.4485, 0.4778, 0.4485, 0.4778, 0.4466, 0.4842, 0.4466, 0.4778, 0.4466, 0.4778, 0.4382, 0.4841, 0.4382, 0.4842, 0.4466, 0.4841, 0.4382, 0.4889, 0.4382, 0.4889, 0.4466, 0.4849, 0.3085, 0.4893, 0.3085, 0.4893, 0.3185, 0.4849, 0.3185, 0.4849, 0.3085, 0.4849, 0.3185, 0.4792, 0.3185, 0.4792, 0.3085, 0.4849, 0.3085, 0.4792, 0.3085, 0.4792, 0.305, 0.4849, 0.305, 0.4849, 0.3085, 0.4849, 0.305, 0.4893, 0.305, 0.4893, 0.3085, 0.485, 0.3085, 0.4893, 0.3085, 0.4893, 0.3185, 0.485, 0.3185, 0.485, 0.3085, 0.485, 0.3185, 0.4792, 0.3185, 0.4792, 0.3085, 0.485, 0.3085, 0.4792, 0.3085, 0.4792, 0.305, 0.485, 0.305, 0.485, 0.3085, 0.485, 0.305, 0.4893, 0.305, 0.4893, 0.3085, 0.4839, 0.4176, 0.4886, 0.4176, 0.4887, 0.4381, 0.4839, 0.4381, 0.4839, 0.4176, 0.4839, 0.4381, 0.4776, 0.4381, 0.4776, 0.4176, 0.4839, 0.4176, 0.4776, 0.4176, 0.4776, 0.3968, 0.4839, 0.3968, 0.4839, 0.4176, 0.4839, 0.3968, 0.4886, 0.3968, 0.4886, 0.4176, 0.4841, 0.4176, 0.4889, 0.4176, 0.4889, 0.4382, 0.4841, 0.4382, 0.4841, 0.4176, 0.4841, 0.4382, 0.4778, 0.4382, 0.4778, 0.4176, 0.4841, 0.4176, 0.4778, 0.4176, 0.4778, 0.3968, 0.4841, 0.3968, 0.4841, 0.4176, 0.4841, 0.3968, 0.4889, 0.3968, 0.4889, 0.4176, 0.4839, 0.3877, 0.4886, 0.3877, 0.4886, 0.3968, 0.4839, 0.3968, 0.4839, 0.3877, 0.4839, 0.3968, 0.4776, 0.3968, 0.4776, 0.3877, 0.4839, 0.3877, 0.4776, 0.3877, 0.4776, 0.3845, 0.4839, 0.3845, 0.4839, 0.3877, 0.4839, 0.3845, 0.4886, 0.3845, 0.4886, 0.3877, 0.4841, 0.3877, 0.4889, 0.3877, 0.4889, 0.3968, 0.4841, 0.3968, 0.4841, 0.3877, 0.4841, 0.3968, 0.4778, 0.3968, 0.4778, 0.3877, 0.4841, 0.3877, 0.4778, 0.3877, 0.4778, 0.3845, 0.4841, 0.3845, 0.4841, 0.3877, 0.4841, 0.3845, 0.4889, 0.3845, 0.4889, 0.3877, 0.4568, 0.3413, 0.4553, 0.3556, 0.4541, 0.3555, 0.4555, 0.3412, 0.4568, 0.3413, 0.4555, 0.3412, 0.4566, 0.3223, 0.4579, 0.3223, 0.4568, 0.3413, 0.4579, 0.3223, 0.46, 0.3227, 0.4587, 0.3428, 0.4568, 0.3413, 0.4587, 0.3428, 0.4573, 0.3545, 0.4553, 0.3556, 0.4586, 0.4479, 0.461, 0.4697, 0.4598, 0.4734, 0.4572, 0.4479, 0.4586, 0.4479, 0.4572, 0.4479, 0.4565, 0.4226, 0.4579, 0.4225, 0.4586, 0.4479, 0.4579, 0.4225, 0.46, 0.4222, 0.4606, 0.4479, 0.4586, 0.4479, 0.4606, 0.4479, 0.4623, 0.464, 0.461, 0.4697, 0.4856, 0.4801, 0.4856, 0.4868, 0.4777, 0.4887, 0.4778, 0.4812, 0.4856, 0.4801, 0.4778, 0.4812, 0.4778, 0.471, 0.4855, 0.4707, 0.4856, 0.4801, 0.4855, 0.4707, 0.4913, 0.4703, 0.4916, 0.4785, 0.4856, 0.4801, 0.4916, 0.4785, 0.49, 0.4833, 0.4856, 0.4868, 0.4856, 0.4801, 0.4856, 0.4868, 0.4777, 0.4887, 0.4777, 0.4812, 0.4856, 0.4801, 0.4777, 0.4812, 0.4777, 0.471, 0.4854, 0.4707, 0.4856, 0.4801, 0.4854, 0.4707, 0.4912, 0.4703, 0.4915, 0.4784, 0.4856, 0.4801, 0.4915, 0.4784, 0.49, 0.4833, 0.4856, 0.4868, 0.4535, 0.3411, 0.4522, 0.3554, 0.447, 0.355, 0.4479, 0.3409, 0.4535, 0.3411, 0.4479, 0.3409, 0.4485, 0.3221, 0.4545, 0.3223, 0.4535, 0.3411, 0.4545, 0.3223, 0.4566, 0.3223, 0.4555, 0.3412, 0.4535, 0.3411, 0.4555, 0.3412, 0.4541, 0.3555, 0.4522, 0.3554, 0.455, 0.448, 0.4569, 0.4717, 0.4521, 0.4744, 0.4488, 0.4482, 0.455, 0.448, 0.4488, 0.4482, 0.4485, 0.4227, 0.4545, 0.4226, 0.455, 0.448, 0.4545, 0.4226, 0.4565, 0.4226, 0.4572, 0.4479, 0.455, 0.448, 0.4572, 0.4479, 0.4598, 0.4734, 0.4569, 0.4717, 0.4144, 0.3413, 0.416, 0.3557, 0.414, 0.3546, 0.4125, 0.3429, 0.4144, 0.3413, 0.4125, 0.3429, 0.4111, 0.3228, 0.4132, 0.3224, 0.4144, 0.3413, 0.4132, 0.3224, 0.4145, 0.3224, 0.4156, 0.3413, 0.4144, 0.3413, 0.4156, 0.3413, 0.4171, 0.3556, 0.416, 0.3557, 0.4123, 0.4477, 0.4097, 0.4695, 0.4085, 0.4638, 0.4103, 0.4478, 0.4123, 0.4477, 0.4103, 0.4478, 0.4112, 0.4221, 0.4132, 0.4224, 0.4123, 0.4477, 0.4132, 0.4224, 0.4145, 0.4225, 0.4137, 0.4478, 0.4123, 0.4477, 0.4137, 0.4478, 0.4108, 0.4732, 0.4097, 0.4695, 0.4356, 0.3408, 0.4357, 0.3547, 0.4244, 0.3551, 0.4234, 0.3409, 0.4356, 0.3408, 0.4234, 0.3409, 0.4226, 0.3222, 0.4356, 0.322, 0.4356, 0.3408, 0.4356, 0.322, 0.4485, 0.3221, 0.4479, 0.3409, 0.4356, 0.3408, 0.4479, 0.3409, 0.447, 0.355, 0.4357, 0.3547, 0.4355, 0.4483, 0.4354, 0.4711, 0.4187, 0.4743, 0.4221, 0.4481, 0.4355, 0.4483, 0.4221, 0.4481, 0.4227, 0.4227, 0.4356, 0.4229, 0.4355, 0.4483, 0.4356, 0.4229, 0.4485, 0.4227, 0.4488, 0.4482, 0.4355, 0.4483, 0.4488, 0.4482, 0.4521, 0.4744, 0.4354, 0.4711, 0.4177, 0.3412, 0.419, 0.3554, 0.4171, 0.3556, 0.4156, 0.3413, 0.4177, 0.3412, 0.4156, 0.3413, 0.4145, 0.3224, 0.4166, 0.3223, 0.4177, 0.3412, 0.4166, 0.3223, 0.4226, 0.3222, 0.4234, 0.3409, 0.4177, 0.3412, 0.4234, 0.3409, 0.4244, 0.3551, 0.419, 0.3554, 0.4159, 0.4479, 0.4138, 0.4715, 0.4108, 0.4732, 0.4137, 0.4478, 0.4159, 0.4479, 0.4137, 0.4478, 0.4145, 0.4225, 0.4166, 0.4225, 0.4159, 0.4479, 0.4166, 0.4225, 0.4227, 0.4227, 0.4221, 0.4481, 0.4159, 0.4479, 0.4221, 0.4481, 0.4187, 0.4743, 0.4138, 0.4715, 0.4699, 0.4801, 0.4699, 0.4868, 0.4655, 0.4833, 0.464, 0.4785, 0.4699, 0.4801, 0.464, 0.4785, 0.4643, 0.4703, 0.4701, 0.4707, 0.4699, 0.4801, 0.4701, 0.4707, 0.4778, 0.471, 0.4778, 0.4812, 0.4699, 0.4801, 0.4778, 0.4812, 0.4777, 0.4887, 0.4699, 0.4868, 0.4698, 0.4801, 0.4698, 0.4868, 0.4654, 0.4833, 0.4639, 0.4784, 0.4698, 0.4801, 0.4639, 0.4784, 0.4642, 0.4703, 0.47, 0.4707, 0.4698, 0.4801, 0.47, 0.4707, 0.4777, 0.471, 0.4777, 0.4812, 0.4698, 0.4801, 0.4777, 0.4812, 0.4777, 0.4887, 0.4698, 0.4868, 0.1751, 0.1633, 0.0001751, 0.1633, 0.0001112, 0.09756, 0.1751, 0.09754, 0.675, 0.0975, 0.9999, 0.0975, 0.9999, 0.1632, 0.675, 0.1632, 0.02936, 0.02958, 0.02936, 0.9674, 0.9746, 0.9674, 0.9746, 0.02958, 0.0002648, 0.135, 0.0002658, 0.1226, 0.1754, 0.1226, 0.1754, 0.135, 0.02763, 0.9686, 0.9757, 0.9686, 0.9757, 0.02958, 0.02763, 0.02958, 0.6748, 0.1226, 0.6748, 0.135, 0.4997, 0.135, 0.4997, 0.1226, 1.0, 0.1226, 1.0, 0.135, 0.6748, 0.135, 0.6748, 0.1226, 0.1754, 0.1226, 0.4997, 0.1226, 0.4997, 0.135, 0.1754, 0.135, 0.675, 0.1632, 0.9999, 0.1632, 0.9569, 0.2427, 0.7433, 0.2427, 0.675, 0.1632, 0.6555, 0.2608, 0.5192, 0.2608, 0.5, 0.1632, 0.1751, 0.1633, 0.5, 0.1632, 0.4318, 0.2427, 0.2181, 0.2427, 0.0001751, 0.1633, 0.1751, 0.1633, 0.1559, 0.2496, 0.01964, 0.2497, 0.0001112, 0.09756, 0.01952, 0.01134, 0.1558, 0.0113, 0.1751, 0.09754, 0.675, 0.0975, 0.7433, 0.01806, 0.9569, 0.01806, 0.9999, 0.0975, 0.5, 0.0975, 0.1751, 0.09754, 0.218, 0.01818, 0.4317, 0.01812, 0.5, 0.0975, 0.5192, -3.361e-05, 0.6555, -3.374e-05, 0.675, 0.0975, 0.5, 0.0975, 0.5, 0.1632, 0.1751, 0.1633, 0.1751, 0.09754, 0.5, 0.0975, 0.675, 0.0975, 0.675, 0.1632, 0.5, 0.1632])
me_cube_003.materials.append(mat_portavidro)
me_cube_003.materials.append(mat_material)
me_cube_003.use_remesh_preserve_volume = False
me_cube_003.use_remesh_preserve_attributes = False
me_cube_003.use_mirror_vertex_groups = False
me_cube_003.update()

# ---- objects
ob_armario_portadir = bpy.data.objects.new('Armario_PortaDir', me_cube_000)
ob_armario_base = bpy.data.objects.new('Armario_Base', me_cube_004)
ob_armario_portaesq = bpy.data.objects.new('Armario_PortaEsq', me_cube_003)
ob_point_001 = bpy.data.objects.new('Point.001', light_point_001)
ob_point = bpy.data.objects.new('Point', light_point)
ob_lamp = bpy.data.objects.new('Lamp', light_lamp)

# ---- transforms, parenting, visibility, modifiers, constraints
ob_armario_portadir.location = (6.742, -4.56, 0.0001206)
ob_armario_portadir.scale = (-1.827, 0.3395, 4.98)
ob_armario_portadir.lineart.crease_threshold = 0.0
ob_armario_base.location = (0.0, 0.0, 0.0)
ob_armario_base.scale = (1.827, 0.3395, 4.98)
ob_armario_base.lineart.crease_threshold = 0.0
ob_armario_portaesq.location = (-6.74, -4.56, 0.0001206)
ob_armario_portaesq.scale = (1.827, 0.3395, 4.98)
ob_armario_portaesq.lineart.crease_threshold = 0.0
ob_point_001.location = (17.6, -15.38, 12.39)
ob_point_001.lineart.crease_threshold = 0.0
ob_point.location = (10.08, 3.498, 12.39)
ob_point.lineart.crease_threshold = 0.0
ob_lamp.location = (-2.982, -6.13, 4.878)
ob_lamp.rotation_euler = (0.6503, 0.05522, 1.866)
ob_lamp.lock_rotations_4d = False
ob_lamp.empty_display_type = 'ARROWS'
ob_lamp.color = (0.0, 0.0, 0.0, 0.0)
ob_lamp.lineart.crease_threshold = 0.0

# ---- collection membership
col_collection_1.objects.link(ob_armario_portadir)
col_collection_1.objects.link(ob_armario_base)
col_collection_1.objects.link(ob_armario_portaesq)
col_collection_1.objects.link(ob_point_001)
col_collection_1.objects.link(ob_point)
col_collection_1.objects.link(ob_lamp)

# ---- scene / render settings (as saved in the file)
scene.frame_start = 1; scene.frame_end = 250; scene.frame_set(0)
scene.render.engine = 'BLENDER_EEVEE_NEXT'
scene.render.image_settings.color_mode = 'RGB'
scene.render.image_settings.compression = 90
scene.render.dither_intensity = 0.0
scene.render.bake_margin = 2
scene.render.bake_bias = 0.0
scene.cycles.use_denoising = False
scene.cycles.samples = 10
scene.cycles.sampling_pattern = 'TABULATED_SOBOL'
scene.cycles.light_sampling_threshold = 0.0
scene.cycles.use_adaptive_sampling = False
scene.cycles.use_light_tree = False
scene.cycles.blur_glossy = 0.0
scene.cycles.volume_bounces = 1
scene.cycles.pixel_filter_type = 'GAUSSIAN'
scene.cycles.sample_clamp_indirect = 0.0
scene.view_settings.view_transform = 'Standard'
bpy.context.view_layer.update()

# ---- added for rendering (the .blend has no active camera): camera
cam_auto = bpy.data.cameras.new('AutoCamera')
cam_auto.lens = 50.0
cam_auto.sensor_width = 36.0
cam_auto.clip_end = 1000.0
ob_auto_camera = bpy.data.objects.new('AutoCamera', cam_auto)
scene.collection.objects.link(ob_auto_camera)
ob_auto_camera.location = (17.1623, -22.1819, 13.7244)
ob_auto_camera.rotation_euler = (1.09748, -7.21219e-08, 0.694738)
scene.camera = ob_auto_camera
bpy.context.view_layer.update()
